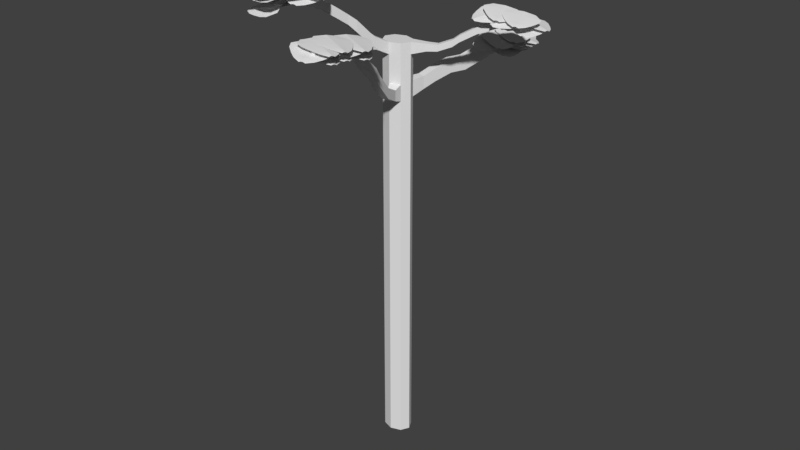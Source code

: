 # Source: basswood_young_tree.blend  (saved by Blender 2.79.0; exported with 4.5.12 LTS)
import bpy
from mathutils import Matrix  # noqa: F401  (used for matrix-valued properties, if any)

bpy.ops.wm.read_factory_settings(use_empty=True)
scene = bpy.context.scene
scene.name = 'Scene'

# ---- collections
col_collection_1 = bpy.data.collections.new('Collection 1'); scene.collection.children.link(col_collection_1)

# ---- world
world_world = bpy.data.worlds.new('World'); scene.world = world_world
world_world.color = (0.05088, 0.05088, 0.05088)
world_world.use_sun_shadow = False
world_world.sun_shadow_jitter_overblur = 0.0
world_world.cycles.sampling_method = 'MANUAL'

# ---- meshes
me_plane = bpy.data.meshes.new('Plane')
me_plane.from_pydata([(0.0, -0.7303, 0.0), (0.1635, -1.0, -0.06757), (0.5184, -0.7303, -0.06757), (0.7061, 1.0, -0.06757), (0.0, -1.0, -0.0206), (0.0, 1.0, 0.0), (0.7965, -0.3545, -0.06757), (0.0, -0.3545, 0.0), (1.072, 0.1272, -0.06757), (0.0, 0.1272, 0.0), (1.139, 0.5269, -0.06757), (0.0, 0.5269, 0.0), (0.2592, -0.7303, -0.03363), (0.08177, -1.0, -0.03363), (0.3531, 1.0, -0.03363), (0.3983, -0.3545, -0.03363), (0.536, 0.1272, -0.03363), (0.5694, 0.5269, -0.03363)], [], [(17, 10, 3, 14), (13, 1, 2, 12), (12, 2, 6, 15), (15, 6, 8, 16), (16, 8, 10, 17), (9, 16, 17, 11), (7, 15, 16, 9), (0, 12, 15, 7), (4, 13, 12, 0), (11, 17, 14, 5)])
me_plane.use_remesh_preserve_volume = False
me_plane.use_remesh_preserve_attributes = False
me_plane.use_mirror_vertex_groups = False
me_plane.update()
me_cylinder = bpy.data.meshes.new('Cylinder')
me_cylinder.from_pydata([(-1.996e-08, 0.5035, -1.399), (-1.996e-08, 0.5035, 15.91), (0.4365, 0.356, -1.399), (0.4365, 0.356, 15.91), (0.6172, -1.831e-08, -1.399), (0.6172, -1.831e-08, 15.91), (0.4365, -0.356, -1.399), (0.4365, -0.356, 15.91), (-7.392e-08, -0.5035, -1.399), (-7.392e-08, -0.5035, 15.91), (-0.4365, -0.356, -1.399), (-0.4365, -0.356, 15.91), (-0.6172, 9.703e-09, -1.399), (-0.6172, 9.703e-09, 15.91), (-0.4365, 0.356, -1.399), (-0.4365, 0.356, 15.91), (-1.996e-08, 0.5035, 14.33), (0.4365, 0.356, 14.33), (0.6172, -1.831e-08, 14.33), (0.4365, -0.356, 14.33), (-7.392e-08, -0.5035, 14.33), (-0.4365, -0.356, 14.33), (-0.6172, 9.703e-09, 14.33), (-0.4365, 0.356, 14.33), (0.4365, 0.356, 13.68), (0.6172, -1.831e-08, 13.68), (0.4365, -0.356, 13.68), (-7.392e-08, -0.5035, 13.68), (-0.4365, -0.356, 13.68), (-0.6172, 9.703e-09, 13.68), (-0.4365, 0.356, 13.68), (-1.996e-08, 0.5035, 13.68), (0.4682, -0.6976, 14.22), (0.1819, -0.7943, 14.22), (0.4682, -0.6976, 13.79), (0.1819, -0.7943, 13.79), (0.6927, -1.362, 14.55), (0.4063, -1.458, 14.55), (0.6927, -1.362, 14.13), (0.4063, -1.458, 14.13), (0.9427, -2.102, 15.28), (0.6563, -2.199, 15.28), (0.9427, -2.102, 14.85), (0.6563, -2.199, 14.85), (1.128, -2.493, 15.69), (0.8419, -2.59, 15.69), (1.128, -2.493, 15.26), (0.8419, -2.59, 15.26), (1.397, -3.289, 16.3), (1.111, -3.385, 16.3), (1.397, -3.289, 15.88), (1.111, -3.385, 15.88), (1.537, -3.703, 16.75), (1.251, -3.8, 16.75), (1.537, -3.703, 16.32), (1.251, -3.8, 16.32), (1.92, -4.836, 17.33), (1.633, -4.933, 17.33), (1.92, -4.836, 16.91), (1.633, -4.933, 16.91), (2.161, -5.549, 17.58), (1.874, -5.645, 17.58), (2.161, -5.549, 17.16), (1.874, -5.645, 17.16), (2.631, -7.037, 17.74), (2.523, -7.074, 17.74), (2.631, -7.037, 17.58), (2.523, -7.074, 17.58), (0.2084, 0.9682, 14.37), (0.5526, 0.8519, 14.37), (0.5526, 0.8519, 13.86), (0.2084, 0.9682, 13.86), (0.3776, 1.469, 14.58), (0.7217, 1.352, 14.58), (0.7217, 1.352, 14.07), (0.3776, 1.469, 14.07), (0.6046, 2.141, 14.79), (0.9487, 2.024, 14.79), (0.9487, 2.024, 14.28), (0.6046, 2.141, 14.28), (0.8131, 2.758, 14.79), (1.157, 2.641, 14.79), (1.157, 2.641, 14.28), (0.8131, 2.758, 14.28), (1.188, 3.867, 15.19), (1.532, 3.751, 15.19), (1.532, 3.751, 14.68), (1.188, 3.867, 14.68), (1.484, 4.744, 15.45), (1.829, 4.628, 15.45), (1.829, 4.628, 14.94), (1.484, 4.744, 14.94), (1.781, 5.442, 15.37), (2.016, 5.363, 15.37), (2.016, 5.363, 15.02), (1.781, 5.442, 15.02), (2.017, 5.973, 15.03), (2.15, 5.928, 15.03), (2.15, 5.928, 14.83), (2.017, 5.973, 14.83), (-1.996e-08, 0.5035, 15.45), (0.4365, 0.356, 15.45), (0.6172, -1.831e-08, 15.45), (0.4365, -0.356, 15.45), (-7.392e-08, -0.5035, 15.45), (-0.4365, -0.356, 15.45), (-0.6172, 9.703e-09, 15.45), (-0.4365, 0.356, 15.45), (-0.1762, -1.025, 16.19), (-0.6126, -0.8774, 16.19), (-0.1762, -1.025, 15.73), (-0.6126, -0.8774, 15.73), (-0.2498, -1.243, 16.39), (-0.6862, -1.095, 16.39), (-0.2498, -1.243, 15.94), (-0.6862, -1.095, 15.94), (-0.4187, -1.743, 16.93), (-0.8551, -1.595, 16.93), (-0.4187, -1.743, 16.48), (-0.8551, -1.595, 16.48), (-0.5601, -2.046, 17.18), (-0.9266, -1.922, 17.18), (-0.5601, -2.046, 16.8), (-0.9266, -1.922, 16.8), (-0.7154, -2.505, 17.52), (-1.082, -2.381, 17.52), (-0.7154, -2.505, 17.13), (-1.082, -2.381, 17.13), (-0.8518, -2.909, 17.79), (-1.218, -2.785, 17.79), (-0.8518, -2.909, 17.41), (-1.218, -2.785, 17.41), (-1.037, -3.458, 18.17), (-1.404, -3.334, 18.17), (-1.037, -3.458, 17.79), (-1.404, -3.334, 17.79), (-1.261, -4.121, 18.47), (-1.628, -3.997, 18.47), (-1.261, -4.121, 18.09), (-1.628, -3.997, 18.09), (-1.404, -4.543, 18.69), (-1.77, -4.419, 18.69), (-1.404, -4.543, 18.31), (-1.77, -4.419, 18.31), (-1.602, -5.13, 19.07), (-1.969, -5.006, 19.07), (-1.602, -5.13, 18.69), (-1.969, -5.006, 18.69), (-1.461, -3.04, 17.79), (-1.461, -3.04, 17.51), (-1.598, -3.446, 18.07), (-1.598, -3.446, 17.79), (-1.725, -3.396, 17.79), (-1.725, -3.396, 17.59), (-1.823, -3.687, 17.99), (-1.823, -3.687, 17.79), (-2.093, -3.736, 17.79), (-2.093, -3.736, 17.67), (-2.153, -3.913, 17.91), (-2.153, -3.913, 17.79), (-2.634, -4.104, 17.79), (-2.634, -4.104, 17.74), (-2.657, -4.174, 17.84), (-2.657, -4.174, 17.79), (0.8854, 0.6387, 15.83), (1.002, 0.4088, 15.83), (0.8854, 0.6387, 15.53), (1.002, 0.4088, 15.53), (1.254, 0.8098, 15.81), (1.358, 0.6055, 15.81), (1.254, 0.8098, 15.55), (1.358, 0.6055, 15.55), (1.738, 1.056, 16.02), (1.842, 0.8512, 16.02), (1.738, 1.056, 15.76), (1.842, 0.8512, 15.76), (1.961, 1.169, 16.21), (2.065, 0.9643, 16.21), (1.961, 1.169, 15.95), (2.065, 0.9643, 15.95), (2.53, 1.457, 16.56), (2.633, 1.253, 16.56), (2.53, 1.457, 16.3), (2.633, 1.253, 16.3), (2.879, 1.635, 16.7), (2.983, 1.431, 16.7), (2.879, 1.635, 16.44), (2.983, 1.431, 16.44), (3.168, 1.781, 16.82), (3.271, 1.577, 16.82), (3.168, 1.781, 16.56), (3.271, 1.577, 16.56), (3.621, 2.012, 16.92), (3.725, 1.807, 16.92), (3.621, 2.012, 16.66), (3.725, 1.807, 16.66), (4.014, 2.211, 16.72), (4.118, 2.007, 16.72), (4.014, 2.211, 16.46), (4.118, 2.007, 16.46)], [], [(100, 1, 3, 101), (3, 5, 165, 164), (102, 5, 7, 103), (103, 7, 9, 104), (105, 104, 110, 111), (105, 11, 13, 106), (3, 1, 15, 13, 11, 9, 7, 5), (106, 13, 15, 107), (107, 15, 1, 100), (0, 2, 4, 6, 8, 10, 12, 14), (30, 23, 16, 31), (29, 22, 23, 30), (28, 21, 22, 29), (27, 20, 21, 28), (19, 20, 33, 32), (25, 18, 19, 26), (24, 17, 18, 25), (16, 17, 69, 68), (0, 31, 24, 2), (2, 24, 25, 4), (4, 25, 26, 6), (6, 26, 27, 8), (8, 27, 28, 10), (10, 28, 29, 12), (12, 29, 30, 14), (14, 30, 31, 0), (33, 35, 39, 37), (20, 27, 35, 33), (26, 19, 32, 34), (27, 26, 34, 35), (39, 38, 42, 43), (32, 33, 37, 36), (35, 34, 38, 39), (34, 32, 36, 38), (41, 43, 47, 45), (38, 36, 40, 42), (37, 39, 43, 41), (36, 37, 41, 40), (45, 47, 51, 49), (40, 41, 45, 44), (43, 42, 46, 47), (42, 40, 44, 46), (51, 50, 54, 55), (44, 45, 49, 48), (47, 46, 50, 51), (46, 44, 48, 50), (53, 55, 59, 57), (50, 48, 52, 54), (49, 51, 55, 53), (48, 49, 53, 52), (56, 57, 61, 60), (52, 53, 57, 56), (55, 54, 58, 59), (54, 52, 56, 58), (63, 62, 66, 67), (59, 58, 62, 63), (58, 56, 60, 62), (57, 59, 63, 61), (66, 64, 65, 67), (62, 60, 64, 66), (61, 63, 67, 65), (60, 61, 65, 64), (70, 71, 75, 74), (24, 31, 71, 70), (31, 16, 68, 71), (17, 24, 70, 69), (72, 73, 77, 76), (68, 69, 73, 72), (69, 70, 74, 73), (71, 68, 72, 75), (77, 78, 82, 81), (73, 74, 78, 77), (75, 72, 76, 79), (74, 75, 79, 78), (82, 83, 87, 86), (79, 76, 80, 83), (78, 79, 83, 82), (76, 77, 81, 80), (85, 86, 90, 89), (80, 81, 85, 84), (81, 82, 86, 85), (83, 80, 84, 87), (89, 90, 94, 93), (87, 84, 88, 91), (86, 87, 91, 90), (84, 85, 89, 88), (94, 95, 99, 98), (91, 88, 92, 95), (90, 91, 95, 94), (88, 89, 93, 92), (99, 96, 97, 98), (92, 93, 97, 96), (93, 94, 98, 97), (95, 92, 96, 99), (23, 107, 100, 16), (22, 106, 107, 23), (21, 105, 106, 22), (20, 104, 105, 21), (19, 103, 104, 20), (18, 102, 103, 19), (17, 101, 102, 18), (16, 100, 101, 17), (109, 111, 115, 113), (9, 11, 109, 108), (11, 105, 111, 109), (104, 9, 108, 110), (115, 114, 118, 119), (108, 109, 113, 112), (111, 110, 114, 115), (110, 108, 112, 114), (118, 116, 120, 122), (114, 112, 116, 118), (113, 115, 119, 117), (112, 113, 117, 116), (121, 123, 127, 125), (117, 119, 123, 121), (116, 117, 121, 120), (119, 118, 122, 123), (127, 126, 130, 131), (120, 121, 125, 124), (123, 122, 126, 127), (122, 120, 124, 126), (135, 133, 150, 151), (126, 124, 128, 130), (125, 127, 131, 129), (124, 125, 129, 128), (133, 135, 139, 137), (128, 129, 133, 132), (131, 130, 134, 135), (130, 128, 132, 134), (139, 138, 142, 143), (132, 133, 137, 136), (135, 134, 138, 139), (134, 132, 136, 138), (141, 143, 147, 145), (138, 136, 140, 142), (137, 139, 143, 141), (136, 137, 141, 140), (146, 144, 145, 147), (140, 141, 145, 144), (143, 142, 146, 147), (142, 140, 144, 146), (150, 148, 152, 154), (129, 131, 149, 148), (133, 129, 148, 150), (131, 135, 151, 149), (153, 155, 159, 157), (151, 150, 154, 155), (149, 151, 155, 153), (148, 149, 153, 152), (158, 156, 160, 162), (152, 153, 157, 156), (154, 152, 156, 158), (155, 154, 158, 159), (160, 161, 163, 162), (159, 158, 162, 163), (157, 159, 163, 161), (156, 157, 161, 160), (165, 167, 171, 169), (102, 101, 166, 167), (101, 3, 164, 166), (5, 102, 167, 165), (171, 170, 174, 175), (164, 165, 169, 168), (167, 166, 170, 171), (166, 164, 168, 170), (173, 175, 179, 177), (170, 168, 172, 174), (169, 171, 175, 173), (168, 169, 173, 172), (177, 179, 183, 181), (172, 173, 177, 176), (175, 174, 178, 179), (174, 172, 176, 178), (183, 182, 186, 187), (176, 177, 181, 180), (179, 178, 182, 183), (178, 176, 180, 182), (185, 187, 191, 189), (182, 180, 184, 186), (181, 183, 187, 185), (180, 181, 185, 184), (188, 189, 193, 192), (184, 185, 189, 188), (187, 186, 190, 191), (186, 184, 188, 190), (195, 194, 198, 199), (191, 190, 194, 195), (190, 188, 192, 194), (189, 191, 195, 193), (198, 196, 197, 199), (194, 192, 196, 198), (193, 195, 199, 197), (192, 193, 197, 196)])
me_cylinder.use_remesh_preserve_volume = False
me_cylinder.use_remesh_preserve_attributes = False
me_cylinder.use_mirror_vertex_groups = False
me_cylinder.update()
me_plane_001 = bpy.data.meshes.new('Plane.001')
me_plane_001.from_pydata([(0.0, -0.7303, 0.0), (0.1635, -1.0, -0.06757), (0.5184, -0.7303, -0.06757), (0.7061, 1.0, -0.06757), (0.0, -1.0, -0.0206), (0.0, 1.0, 0.0), (0.7965, -0.3545, -0.06757), (0.0, -0.3545, 0.0), (1.072, 0.1272, -0.06757), (0.0, 0.1272, 0.0), (1.139, 0.5269, -0.06757), (0.0, 0.5269, 0.0), (0.2592, -0.7303, -0.03363), (0.08177, -1.0, -0.03363), (0.3531, 1.0, -0.03363), (0.3983, -0.3545, -0.03363), (0.536, 0.1272, -0.03363), (0.5694, 0.5269, -0.03363)], [], [(17, 10, 3, 14), (13, 1, 2, 12), (12, 2, 6, 15), (15, 6, 8, 16), (16, 8, 10, 17), (9, 16, 17, 11), (7, 15, 16, 9), (0, 12, 15, 7), (4, 13, 12, 0), (11, 17, 14, 5)])
me_plane_001.use_remesh_preserve_volume = False
me_plane_001.use_remesh_preserve_attributes = False
me_plane_001.use_mirror_vertex_groups = False
me_plane_001.update()
me_plane_003 = bpy.data.meshes.new('Plane.003')
me_plane_003.from_pydata([(0.0, -0.7303, 0.0), (0.1635, -1.0, -0.06757), (0.5184, -0.7303, -0.06757), (0.7061, 1.0, -0.06757), (0.0, -1.0, -0.0206), (0.0, 1.0, 0.0), (0.7965, -0.3545, -0.06757), (0.0, -0.3545, 0.0), (1.072, 0.1272, -0.06757), (0.0, 0.1272, 0.0), (1.139, 0.5269, -0.06757), (0.0, 0.5269, 0.0), (0.2592, -0.7303, -0.03363), (0.08177, -1.0, -0.03363), (0.3531, 1.0, -0.03363), (0.3983, -0.3545, -0.03363), (0.536, 0.1272, -0.03363), (0.5694, 0.5269, -0.03363)], [], [(17, 10, 3, 14), (13, 1, 2, 12), (12, 2, 6, 15), (15, 6, 8, 16), (16, 8, 10, 17), (9, 16, 17, 11), (7, 15, 16, 9), (0, 12, 15, 7), (4, 13, 12, 0), (11, 17, 14, 5)])
me_plane_003.use_remesh_preserve_volume = False
me_plane_003.use_remesh_preserve_attributes = False
me_plane_003.use_mirror_vertex_groups = False
me_plane_003.update()
me_plane_002 = bpy.data.meshes.new('Plane.002')
me_plane_002.from_pydata([(0.0, -0.7303, 0.0), (0.1635, -1.0, -0.06757), (0.5184, -0.7303, -0.06757), (0.7061, 1.0, -0.06757), (0.0, -1.0, -0.0206), (0.0, 1.0, 0.0), (0.7965, -0.3545, -0.06757), (0.0, -0.3545, 0.0), (1.072, 0.1272, -0.06757), (0.0, 0.1272, 0.0), (1.139, 0.5269, -0.06757), (0.0, 0.5269, 0.0), (0.2592, -0.7303, -0.03363), (0.08177, -1.0, -0.03363), (0.3531, 1.0, -0.03363), (0.3983, -0.3545, -0.03363), (0.536, 0.1272, -0.03363), (0.5694, 0.5269, -0.03363)], [], [(17, 10, 3, 14), (13, 1, 2, 12), (12, 2, 6, 15), (15, 6, 8, 16), (16, 8, 10, 17), (9, 16, 17, 11), (7, 15, 16, 9), (0, 12, 15, 7), (4, 13, 12, 0), (11, 17, 14, 5)])
me_plane_002.use_remesh_preserve_volume = False
me_plane_002.use_remesh_preserve_attributes = False
me_plane_002.use_mirror_vertex_groups = False
me_plane_002.update()
me_plane_005 = bpy.data.meshes.new('Plane.005')
me_plane_005.from_pydata([(0.0, -0.7303, 0.0), (0.1635, -1.0, -0.06757), (0.5184, -0.7303, -0.06757), (0.7061, 1.0, -0.06757), (0.0, -1.0, -0.0206), (0.0, 1.0, 0.0), (0.7965, -0.3545, -0.06757), (0.0, -0.3545, 0.0), (1.072, 0.1272, -0.06757), (0.0, 0.1272, 0.0), (1.139, 0.5269, -0.06757), (0.0, 0.5269, 0.0), (0.2592, -0.7303, -0.03363), (0.08177, -1.0, -0.03363), (0.3531, 1.0, -0.03363), (0.3983, -0.3545, -0.03363), (0.536, 0.1272, -0.03363), (0.5694, 0.5269, -0.03363)], [], [(17, 10, 3, 14), (13, 1, 2, 12), (12, 2, 6, 15), (15, 6, 8, 16), (16, 8, 10, 17), (9, 16, 17, 11), (7, 15, 16, 9), (0, 12, 15, 7), (4, 13, 12, 0), (11, 17, 14, 5)])
me_plane_005.use_remesh_preserve_volume = False
me_plane_005.use_remesh_preserve_attributes = False
me_plane_005.use_mirror_vertex_groups = False
me_plane_005.update()
me_plane_004 = bpy.data.meshes.new('Plane.004')
me_plane_004.from_pydata([(0.0, -0.7303, 0.0), (0.1635, -1.0, -0.06757), (0.5184, -0.7303, -0.06757), (0.7061, 1.0, -0.06757), (0.0, -1.0, -0.0206), (0.0, 1.0, 0.0), (0.7965, -0.3545, -0.06757), (0.0, -0.3545, 0.0), (1.072, 0.1272, -0.06757), (0.0, 0.1272, 0.0), (1.139, 0.5269, -0.06757), (0.0, 0.5269, 0.0), (0.2592, -0.7303, -0.03363), (0.08177, -1.0, -0.03363), (0.3531, 1.0, -0.03363), (0.3983, -0.3545, -0.03363), (0.536, 0.1272, -0.03363), (0.5694, 0.5269, -0.03363)], [], [(17, 10, 3, 14), (13, 1, 2, 12), (12, 2, 6, 15), (15, 6, 8, 16), (16, 8, 10, 17), (9, 16, 17, 11), (7, 15, 16, 9), (0, 12, 15, 7), (4, 13, 12, 0), (11, 17, 14, 5)])
me_plane_004.use_remesh_preserve_volume = False
me_plane_004.use_remesh_preserve_attributes = False
me_plane_004.use_mirror_vertex_groups = False
me_plane_004.update()
me_plane_009 = bpy.data.meshes.new('Plane.009')
me_plane_009.from_pydata([(0.0, -0.7303, 0.0), (0.1635, -1.0, -0.06757), (0.5184, -0.7303, -0.06757), (0.7061, 1.0, -0.06757), (0.0, -1.0, -0.0206), (0.0, 1.0, 0.0), (0.7965, -0.3545, -0.06757), (0.0, -0.3545, 0.0), (1.072, 0.1272, -0.06757), (0.0, 0.1272, 0.0), (1.139, 0.5269, -0.06757), (0.0, 0.5269, 0.0), (0.2592, -0.7303, -0.03363), (0.08177, -1.0, -0.03363), (0.3531, 1.0, -0.03363), (0.3983, -0.3545, -0.03363), (0.536, 0.1272, -0.03363), (0.5694, 0.5269, -0.03363)], [], [(17, 10, 3, 14), (13, 1, 2, 12), (12, 2, 6, 15), (15, 6, 8, 16), (16, 8, 10, 17), (9, 16, 17, 11), (7, 15, 16, 9), (0, 12, 15, 7), (4, 13, 12, 0), (11, 17, 14, 5)])
me_plane_009.use_remesh_preserve_volume = False
me_plane_009.use_remesh_preserve_attributes = False
me_plane_009.use_mirror_vertex_groups = False
me_plane_009.update()
me_plane_008 = bpy.data.meshes.new('Plane.008')
me_plane_008.from_pydata([(0.0, -0.7303, 0.0), (0.1635, -1.0, -0.06757), (0.5184, -0.7303, -0.06757), (0.7061, 1.0, -0.06757), (0.0, -1.0, -0.0206), (0.0, 1.0, 0.0), (0.7965, -0.3545, -0.06757), (0.0, -0.3545, 0.0), (1.072, 0.1272, -0.06757), (0.0, 0.1272, 0.0), (1.139, 0.5269, -0.06757), (0.0, 0.5269, 0.0), (0.2592, -0.7303, -0.03363), (0.08177, -1.0, -0.03363), (0.3531, 1.0, -0.03363), (0.3983, -0.3545, -0.03363), (0.536, 0.1272, -0.03363), (0.5694, 0.5269, -0.03363)], [], [(17, 10, 3, 14), (13, 1, 2, 12), (12, 2, 6, 15), (15, 6, 8, 16), (16, 8, 10, 17), (9, 16, 17, 11), (7, 15, 16, 9), (0, 12, 15, 7), (4, 13, 12, 0), (11, 17, 14, 5)])
me_plane_008.use_remesh_preserve_volume = False
me_plane_008.use_remesh_preserve_attributes = False
me_plane_008.use_mirror_vertex_groups = False
me_plane_008.update()
me_plane_007 = bpy.data.meshes.new('Plane.007')
me_plane_007.from_pydata([(0.0, -0.7303, 0.0), (0.1635, -1.0, -0.06757), (0.5184, -0.7303, -0.06757), (0.7061, 1.0, -0.06757), (0.0, -1.0, -0.0206), (0.0, 1.0, 0.0), (0.7965, -0.3545, -0.06757), (0.0, -0.3545, 0.0), (1.072, 0.1272, -0.06757), (0.0, 0.1272, 0.0), (1.139, 0.5269, -0.06757), (0.0, 0.5269, 0.0), (0.2592, -0.7303, -0.03363), (0.08177, -1.0, -0.03363), (0.3531, 1.0, -0.03363), (0.3983, -0.3545, -0.03363), (0.536, 0.1272, -0.03363), (0.5694, 0.5269, -0.03363)], [], [(17, 10, 3, 14), (13, 1, 2, 12), (12, 2, 6, 15), (15, 6, 8, 16), (16, 8, 10, 17), (9, 16, 17, 11), (7, 15, 16, 9), (0, 12, 15, 7), (4, 13, 12, 0), (11, 17, 14, 5)])
me_plane_007.use_remesh_preserve_volume = False
me_plane_007.use_remesh_preserve_attributes = False
me_plane_007.use_mirror_vertex_groups = False
me_plane_007.update()
me_plane_006 = bpy.data.meshes.new('Plane.006')
me_plane_006.from_pydata([(0.0, -0.7303, 0.0), (0.1635, -1.0, -0.06757), (0.5184, -0.7303, -0.06757), (0.7061, 1.0, -0.06757), (0.0, -1.0, -0.0206), (0.0, 1.0, 0.0), (0.7965, -0.3545, -0.06757), (0.0, -0.3545, 0.0), (1.072, 0.1272, -0.06757), (0.0, 0.1272, 0.0), (1.139, 0.5269, -0.06757), (0.0, 0.5269, 0.0), (0.2592, -0.7303, -0.03363), (0.08177, -1.0, -0.03363), (0.3531, 1.0, -0.03363), (0.3983, -0.3545, -0.03363), (0.536, 0.1272, -0.03363), (0.5694, 0.5269, -0.03363)], [], [(17, 10, 3, 14), (13, 1, 2, 12), (12, 2, 6, 15), (15, 6, 8, 16), (16, 8, 10, 17), (9, 16, 17, 11), (7, 15, 16, 9), (0, 12, 15, 7), (4, 13, 12, 0), (11, 17, 14, 5)])
me_plane_006.use_remesh_preserve_volume = False
me_plane_006.use_remesh_preserve_attributes = False
me_plane_006.use_mirror_vertex_groups = False
me_plane_006.update()
me_plane_013 = bpy.data.meshes.new('Plane.013')
me_plane_013.from_pydata([(0.0, -0.7303, 0.0), (0.1635, -1.0, -0.06757), (0.5184, -0.7303, -0.06757), (0.7061, 1.0, -0.06757), (0.0, -1.0, -0.0206), (0.0, 1.0, 0.0), (0.7965, -0.3545, -0.06757), (0.0, -0.3545, 0.0), (1.072, 0.1272, -0.06757), (0.0, 0.1272, 0.0), (1.139, 0.5269, -0.06757), (0.0, 0.5269, 0.0), (0.2592, -0.7303, -0.03363), (0.08177, -1.0, -0.03363), (0.3531, 1.0, -0.03363), (0.3983, -0.3545, -0.03363), (0.536, 0.1272, -0.03363), (0.5694, 0.5269, -0.03363)], [], [(17, 10, 3, 14), (13, 1, 2, 12), (12, 2, 6, 15), (15, 6, 8, 16), (16, 8, 10, 17), (9, 16, 17, 11), (7, 15, 16, 9), (0, 12, 15, 7), (4, 13, 12, 0), (11, 17, 14, 5)])
me_plane_013.use_remesh_preserve_volume = False
me_plane_013.use_remesh_preserve_attributes = False
me_plane_013.use_mirror_vertex_groups = False
me_plane_013.update()
me_plane_012 = bpy.data.meshes.new('Plane.012')
me_plane_012.from_pydata([(0.0, -0.7303, 0.0), (0.1635, -1.0, -0.06757), (0.5184, -0.7303, -0.06757), (0.7061, 1.0, -0.06757), (0.0, -1.0, -0.0206), (0.0, 1.0, 0.0), (0.7965, -0.3545, -0.06757), (0.0, -0.3545, 0.0), (1.072, 0.1272, -0.06757), (0.0, 0.1272, 0.0), (1.139, 0.5269, -0.06757), (0.0, 0.5269, 0.0), (0.2592, -0.7303, -0.03363), (0.08177, -1.0, -0.03363), (0.3531, 1.0, -0.03363), (0.3983, -0.3545, -0.03363), (0.536, 0.1272, -0.03363), (0.5694, 0.5269, -0.03363)], [], [(17, 10, 3, 14), (13, 1, 2, 12), (12, 2, 6, 15), (15, 6, 8, 16), (16, 8, 10, 17), (9, 16, 17, 11), (7, 15, 16, 9), (0, 12, 15, 7), (4, 13, 12, 0), (11, 17, 14, 5)])
me_plane_012.use_remesh_preserve_volume = False
me_plane_012.use_remesh_preserve_attributes = False
me_plane_012.use_mirror_vertex_groups = False
me_plane_012.update()
me_plane_011 = bpy.data.meshes.new('Plane.011')
me_plane_011.from_pydata([(0.0, -0.7303, 0.0), (0.1635, -1.0, -0.06757), (0.5184, -0.7303, -0.06757), (0.7061, 1.0, -0.06757), (0.0, -1.0, -0.0206), (0.0, 1.0, 0.0), (0.7965, -0.3545, -0.06757), (0.0, -0.3545, 0.0), (1.072, 0.1272, -0.06757), (0.0, 0.1272, 0.0), (1.139, 0.5269, -0.06757), (0.0, 0.5269, 0.0), (0.2592, -0.7303, -0.03363), (0.08177, -1.0, -0.03363), (0.3531, 1.0, -0.03363), (0.3983, -0.3545, -0.03363), (0.536, 0.1272, -0.03363), (0.5694, 0.5269, -0.03363)], [], [(17, 10, 3, 14), (13, 1, 2, 12), (12, 2, 6, 15), (15, 6, 8, 16), (16, 8, 10, 17), (9, 16, 17, 11), (7, 15, 16, 9), (0, 12, 15, 7), (4, 13, 12, 0), (11, 17, 14, 5)])
me_plane_011.use_remesh_preserve_volume = False
me_plane_011.use_remesh_preserve_attributes = False
me_plane_011.use_mirror_vertex_groups = False
me_plane_011.update()
me_plane_010 = bpy.data.meshes.new('Plane.010')
me_plane_010.from_pydata([(0.0, -0.7303, 0.0), (0.1635, -1.0, -0.06757), (0.5184, -0.7303, -0.06757), (0.7061, 1.0, -0.06757), (0.0, -1.0, -0.0206), (0.0, 1.0, 0.0), (0.7965, -0.3545, -0.06757), (0.0, -0.3545, 0.0), (1.072, 0.1272, -0.06757), (0.0, 0.1272, 0.0), (1.139, 0.5269, -0.06757), (0.0, 0.5269, 0.0), (0.2592, -0.7303, -0.03363), (0.08177, -1.0, -0.03363), (0.3531, 1.0, -0.03363), (0.3983, -0.3545, -0.03363), (0.536, 0.1272, -0.03363), (0.5694, 0.5269, -0.03363)], [], [(17, 10, 3, 14), (13, 1, 2, 12), (12, 2, 6, 15), (15, 6, 8, 16), (16, 8, 10, 17), (9, 16, 17, 11), (7, 15, 16, 9), (0, 12, 15, 7), (4, 13, 12, 0), (11, 17, 14, 5)])
me_plane_010.use_remesh_preserve_volume = False
me_plane_010.use_remesh_preserve_attributes = False
me_plane_010.use_mirror_vertex_groups = False
me_plane_010.update()
me_plane_017 = bpy.data.meshes.new('Plane.017')
me_plane_017.from_pydata([(0.0, -0.7303, 0.0), (0.1635, -1.0, -0.06757), (0.5184, -0.7303, -0.06757), (0.7061, 1.0, -0.06757), (0.0, -1.0, -0.0206), (0.0, 1.0, 0.0), (0.7965, -0.3545, -0.06757), (0.0, -0.3545, 0.0), (1.072, 0.1272, -0.06757), (0.0, 0.1272, 0.0), (1.139, 0.5269, -0.06757), (0.0, 0.5269, 0.0), (0.2592, -0.7303, -0.03363), (0.08177, -1.0, -0.03363), (0.3531, 1.0, -0.03363), (0.3983, -0.3545, -0.03363), (0.536, 0.1272, -0.03363), (0.5694, 0.5269, -0.03363)], [], [(17, 10, 3, 14), (13, 1, 2, 12), (12, 2, 6, 15), (15, 6, 8, 16), (16, 8, 10, 17), (9, 16, 17, 11), (7, 15, 16, 9), (0, 12, 15, 7), (4, 13, 12, 0), (11, 17, 14, 5)])
me_plane_017.use_remesh_preserve_volume = False
me_plane_017.use_remesh_preserve_attributes = False
me_plane_017.use_mirror_vertex_groups = False
me_plane_017.update()
me_plane_016 = bpy.data.meshes.new('Plane.016')
me_plane_016.from_pydata([(0.0, -0.7303, 0.0), (0.1635, -1.0, -0.06757), (0.5184, -0.7303, -0.06757), (0.7061, 1.0, -0.06757), (0.0, -1.0, -0.0206), (0.0, 1.0, 0.0), (0.7965, -0.3545, -0.06757), (0.0, -0.3545, 0.0), (1.072, 0.1272, -0.06757), (0.0, 0.1272, 0.0), (1.139, 0.5269, -0.06757), (0.0, 0.5269, 0.0), (0.2592, -0.7303, -0.03363), (0.08177, -1.0, -0.03363), (0.3531, 1.0, -0.03363), (0.3983, -0.3545, -0.03363), (0.536, 0.1272, -0.03363), (0.5694, 0.5269, -0.03363)], [], [(17, 10, 3, 14), (13, 1, 2, 12), (12, 2, 6, 15), (15, 6, 8, 16), (16, 8, 10, 17), (9, 16, 17, 11), (7, 15, 16, 9), (0, 12, 15, 7), (4, 13, 12, 0), (11, 17, 14, 5)])
me_plane_016.use_remesh_preserve_volume = False
me_plane_016.use_remesh_preserve_attributes = False
me_plane_016.use_mirror_vertex_groups = False
me_plane_016.update()
me_plane_015 = bpy.data.meshes.new('Plane.015')
me_plane_015.from_pydata([(0.0, -0.7303, 0.0), (0.1635, -1.0, -0.06757), (0.5184, -0.7303, -0.06757), (0.7061, 1.0, -0.06757), (0.0, -1.0, -0.0206), (0.0, 1.0, 0.0), (0.7965, -0.3545, -0.06757), (0.0, -0.3545, 0.0), (1.072, 0.1272, -0.06757), (0.0, 0.1272, 0.0), (1.139, 0.5269, -0.06757), (0.0, 0.5269, 0.0), (0.2592, -0.7303, -0.03363), (0.08177, -1.0, -0.03363), (0.3531, 1.0, -0.03363), (0.3983, -0.3545, -0.03363), (0.536, 0.1272, -0.03363), (0.5694, 0.5269, -0.03363)], [], [(17, 10, 3, 14), (13, 1, 2, 12), (12, 2, 6, 15), (15, 6, 8, 16), (16, 8, 10, 17), (9, 16, 17, 11), (7, 15, 16, 9), (0, 12, 15, 7), (4, 13, 12, 0), (11, 17, 14, 5)])
me_plane_015.use_remesh_preserve_volume = False
me_plane_015.use_remesh_preserve_attributes = False
me_plane_015.use_mirror_vertex_groups = False
me_plane_015.update()
me_plane_014 = bpy.data.meshes.new('Plane.014')
me_plane_014.from_pydata([(0.0, -0.7303, 0.0), (0.1635, -1.0, -0.06757), (0.5184, -0.7303, -0.06757), (0.7061, 1.0, -0.06757), (0.0, -1.0, -0.0206), (0.0, 1.0, 0.0), (0.7965, -0.3545, -0.06757), (0.0, -0.3545, 0.0), (1.072, 0.1272, -0.06757), (0.0, 0.1272, 0.0), (1.139, 0.5269, -0.06757), (0.0, 0.5269, 0.0), (0.2592, -0.7303, -0.03363), (0.08177, -1.0, -0.03363), (0.3531, 1.0, -0.03363), (0.3983, -0.3545, -0.03363), (0.536, 0.1272, -0.03363), (0.5694, 0.5269, -0.03363)], [], [(17, 10, 3, 14), (13, 1, 2, 12), (12, 2, 6, 15), (15, 6, 8, 16), (16, 8, 10, 17), (9, 16, 17, 11), (7, 15, 16, 9), (0, 12, 15, 7), (4, 13, 12, 0), (11, 17, 14, 5)])
me_plane_014.use_remesh_preserve_volume = False
me_plane_014.use_remesh_preserve_attributes = False
me_plane_014.use_mirror_vertex_groups = False
me_plane_014.update()
me_plane_021 = bpy.data.meshes.new('Plane.021')
me_plane_021.from_pydata([(0.0, -0.7303, 0.0), (0.1635, -1.0, -0.06757), (0.5184, -0.7303, -0.06757), (0.7061, 1.0, -0.06757), (0.0, -1.0, -0.0206), (0.0, 1.0, 0.0), (0.7965, -0.3545, -0.06757), (0.0, -0.3545, 0.0), (1.072, 0.1272, -0.06757), (0.0, 0.1272, 0.0), (1.139, 0.5269, -0.06757), (0.0, 0.5269, 0.0), (0.2592, -0.7303, -0.03363), (0.08177, -1.0, -0.03363), (0.3531, 1.0, -0.03363), (0.3983, -0.3545, -0.03363), (0.536, 0.1272, -0.03363), (0.5694, 0.5269, -0.03363)], [], [(17, 10, 3, 14), (13, 1, 2, 12), (12, 2, 6, 15), (15, 6, 8, 16), (16, 8, 10, 17), (9, 16, 17, 11), (7, 15, 16, 9), (0, 12, 15, 7), (4, 13, 12, 0), (11, 17, 14, 5)])
me_plane_021.use_remesh_preserve_volume = False
me_plane_021.use_remesh_preserve_attributes = False
me_plane_021.use_mirror_vertex_groups = False
me_plane_021.update()
me_plane_020 = bpy.data.meshes.new('Plane.020')
me_plane_020.from_pydata([(0.0, -0.7303, 0.0), (0.1635, -1.0, -0.06757), (0.5184, -0.7303, -0.06757), (0.7061, 1.0, -0.06757), (0.0, -1.0, -0.0206), (0.0, 1.0, 0.0), (0.7965, -0.3545, -0.06757), (0.0, -0.3545, 0.0), (1.072, 0.1272, -0.06757), (0.0, 0.1272, 0.0), (1.139, 0.5269, -0.06757), (0.0, 0.5269, 0.0), (0.2592, -0.7303, -0.03363), (0.08177, -1.0, -0.03363), (0.3531, 1.0, -0.03363), (0.3983, -0.3545, -0.03363), (0.536, 0.1272, -0.03363), (0.5694, 0.5269, -0.03363)], [], [(17, 10, 3, 14), (13, 1, 2, 12), (12, 2, 6, 15), (15, 6, 8, 16), (16, 8, 10, 17), (9, 16, 17, 11), (7, 15, 16, 9), (0, 12, 15, 7), (4, 13, 12, 0), (11, 17, 14, 5)])
me_plane_020.use_remesh_preserve_volume = False
me_plane_020.use_remesh_preserve_attributes = False
me_plane_020.use_mirror_vertex_groups = False
me_plane_020.update()
me_plane_019 = bpy.data.meshes.new('Plane.019')
me_plane_019.from_pydata([(0.0, -0.7303, 0.0), (0.1635, -1.0, -0.06757), (0.5184, -0.7303, -0.06757), (0.7061, 1.0, -0.06757), (0.0, -1.0, -0.0206), (0.0, 1.0, 0.0), (0.7965, -0.3545, -0.06757), (0.0, -0.3545, 0.0), (1.072, 0.1272, -0.06757), (0.0, 0.1272, 0.0), (1.139, 0.5269, -0.06757), (0.0, 0.5269, 0.0), (0.2592, -0.7303, -0.03363), (0.08177, -1.0, -0.03363), (0.3531, 1.0, -0.03363), (0.3983, -0.3545, -0.03363), (0.536, 0.1272, -0.03363), (0.5694, 0.5269, -0.03363)], [], [(17, 10, 3, 14), (13, 1, 2, 12), (12, 2, 6, 15), (15, 6, 8, 16), (16, 8, 10, 17), (9, 16, 17, 11), (7, 15, 16, 9), (0, 12, 15, 7), (4, 13, 12, 0), (11, 17, 14, 5)])
me_plane_019.use_remesh_preserve_volume = False
me_plane_019.use_remesh_preserve_attributes = False
me_plane_019.use_mirror_vertex_groups = False
me_plane_019.update()
me_plane_018 = bpy.data.meshes.new('Plane.018')
me_plane_018.from_pydata([(0.0, -0.7303, 0.0), (0.1635, -1.0, -0.06757), (0.5184, -0.7303, -0.06757), (0.7061, 1.0, -0.06757), (0.0, -1.0, -0.0206), (0.0, 1.0, 0.0), (0.7965, -0.3545, -0.06757), (0.0, -0.3545, 0.0), (1.072, 0.1272, -0.06757), (0.0, 0.1272, 0.0), (1.139, 0.5269, -0.06757), (0.0, 0.5269, 0.0), (0.2592, -0.7303, -0.03363), (0.08177, -1.0, -0.03363), (0.3531, 1.0, -0.03363), (0.3983, -0.3545, -0.03363), (0.536, 0.1272, -0.03363), (0.5694, 0.5269, -0.03363)], [], [(17, 10, 3, 14), (13, 1, 2, 12), (12, 2, 6, 15), (15, 6, 8, 16), (16, 8, 10, 17), (9, 16, 17, 11), (7, 15, 16, 9), (0, 12, 15, 7), (4, 13, 12, 0), (11, 17, 14, 5)])
me_plane_018.use_remesh_preserve_volume = False
me_plane_018.use_remesh_preserve_attributes = False
me_plane_018.use_mirror_vertex_groups = False
me_plane_018.update()
me_plane_025 = bpy.data.meshes.new('Plane.025')
me_plane_025.from_pydata([(0.0, -0.7303, 0.0), (0.1635, -1.0, -0.06757), (0.5184, -0.7303, -0.06757), (0.7061, 1.0, -0.06757), (0.0, -1.0, -0.0206), (0.0, 1.0, 0.0), (0.7965, -0.3545, -0.06757), (0.0, -0.3545, 0.0), (1.072, 0.1272, -0.06757), (0.0, 0.1272, 0.0), (1.139, 0.5269, -0.06757), (0.0, 0.5269, 0.0), (0.2592, -0.7303, -0.03363), (0.08177, -1.0, -0.03363), (0.3531, 1.0, -0.03363), (0.3983, -0.3545, -0.03363), (0.536, 0.1272, -0.03363), (0.5694, 0.5269, -0.03363)], [], [(17, 10, 3, 14), (13, 1, 2, 12), (12, 2, 6, 15), (15, 6, 8, 16), (16, 8, 10, 17), (9, 16, 17, 11), (7, 15, 16, 9), (0, 12, 15, 7), (4, 13, 12, 0), (11, 17, 14, 5)])
me_plane_025.use_remesh_preserve_volume = False
me_plane_025.use_remesh_preserve_attributes = False
me_plane_025.use_mirror_vertex_groups = False
me_plane_025.update()
me_plane_024 = bpy.data.meshes.new('Plane.024')
me_plane_024.from_pydata([(0.0, -0.7303, 0.0), (0.1635, -1.0, -0.06757), (0.5184, -0.7303, -0.06757), (0.7061, 1.0, -0.06757), (0.0, -1.0, -0.0206), (0.0, 1.0, 0.0), (0.7965, -0.3545, -0.06757), (0.0, -0.3545, 0.0), (1.072, 0.1272, -0.06757), (0.0, 0.1272, 0.0), (1.139, 0.5269, -0.06757), (0.0, 0.5269, 0.0), (0.2592, -0.7303, -0.03363), (0.08177, -1.0, -0.03363), (0.3531, 1.0, -0.03363), (0.3983, -0.3545, -0.03363), (0.536, 0.1272, -0.03363), (0.5694, 0.5269, -0.03363)], [], [(17, 10, 3, 14), (13, 1, 2, 12), (12, 2, 6, 15), (15, 6, 8, 16), (16, 8, 10, 17), (9, 16, 17, 11), (7, 15, 16, 9), (0, 12, 15, 7), (4, 13, 12, 0), (11, 17, 14, 5)])
me_plane_024.use_remesh_preserve_volume = False
me_plane_024.use_remesh_preserve_attributes = False
me_plane_024.use_mirror_vertex_groups = False
me_plane_024.update()
me_plane_023 = bpy.data.meshes.new('Plane.023')
me_plane_023.from_pydata([(0.0, -0.7303, 0.0), (0.1635, -1.0, -0.06757), (0.5184, -0.7303, -0.06757), (0.7061, 1.0, -0.06757), (0.0, -1.0, -0.0206), (0.0, 1.0, 0.0), (0.7965, -0.3545, -0.06757), (0.0, -0.3545, 0.0), (1.072, 0.1272, -0.06757), (0.0, 0.1272, 0.0), (1.139, 0.5269, -0.06757), (0.0, 0.5269, 0.0), (0.2592, -0.7303, -0.03363), (0.08177, -1.0, -0.03363), (0.3531, 1.0, -0.03363), (0.3983, -0.3545, -0.03363), (0.536, 0.1272, -0.03363), (0.5694, 0.5269, -0.03363)], [], [(17, 10, 3, 14), (13, 1, 2, 12), (12, 2, 6, 15), (15, 6, 8, 16), (16, 8, 10, 17), (9, 16, 17, 11), (7, 15, 16, 9), (0, 12, 15, 7), (4, 13, 12, 0), (11, 17, 14, 5)])
me_plane_023.use_remesh_preserve_volume = False
me_plane_023.use_remesh_preserve_attributes = False
me_plane_023.use_mirror_vertex_groups = False
me_plane_023.update()
me_plane_022 = bpy.data.meshes.new('Plane.022')
me_plane_022.from_pydata([(0.0, -0.7303, 0.0), (0.1635, -1.0, -0.06757), (0.5184, -0.7303, -0.06757), (0.7061, 1.0, -0.06757), (0.0, -1.0, -0.0206), (0.0, 1.0, 0.0), (0.7965, -0.3545, -0.06757), (0.0, -0.3545, 0.0), (1.072, 0.1272, -0.06757), (0.0, 0.1272, 0.0), (1.139, 0.5269, -0.06757), (0.0, 0.5269, 0.0), (0.2592, -0.7303, -0.03363), (0.08177, -1.0, -0.03363), (0.3531, 1.0, -0.03363), (0.3983, -0.3545, -0.03363), (0.536, 0.1272, -0.03363), (0.5694, 0.5269, -0.03363)], [], [(17, 10, 3, 14), (13, 1, 2, 12), (12, 2, 6, 15), (15, 6, 8, 16), (16, 8, 10, 17), (9, 16, 17, 11), (7, 15, 16, 9), (0, 12, 15, 7), (4, 13, 12, 0), (11, 17, 14, 5)])
me_plane_022.use_remesh_preserve_volume = False
me_plane_022.use_remesh_preserve_attributes = False
me_plane_022.use_mirror_vertex_groups = False
me_plane_022.update()
me_plane_029 = bpy.data.meshes.new('Plane.029')
me_plane_029.from_pydata([(0.0, -0.7303, 0.0), (0.1635, -1.0, -0.06757), (0.5184, -0.7303, -0.06757), (0.7061, 1.0, -0.06757), (0.0, -1.0, -0.0206), (0.0, 1.0, 0.0), (0.7965, -0.3545, -0.06757), (0.0, -0.3545, 0.0), (1.072, 0.1272, -0.06757), (0.0, 0.1272, 0.0), (1.139, 0.5269, -0.06757), (0.0, 0.5269, 0.0), (0.2592, -0.7303, -0.03363), (0.08177, -1.0, -0.03363), (0.3531, 1.0, -0.03363), (0.3983, -0.3545, -0.03363), (0.536, 0.1272, -0.03363), (0.5694, 0.5269, -0.03363)], [], [(17, 10, 3, 14), (13, 1, 2, 12), (12, 2, 6, 15), (15, 6, 8, 16), (16, 8, 10, 17), (9, 16, 17, 11), (7, 15, 16, 9), (0, 12, 15, 7), (4, 13, 12, 0), (11, 17, 14, 5)])
me_plane_029.use_remesh_preserve_volume = False
me_plane_029.use_remesh_preserve_attributes = False
me_plane_029.use_mirror_vertex_groups = False
me_plane_029.update()
me_plane_028 = bpy.data.meshes.new('Plane.028')
me_plane_028.from_pydata([(0.0, -0.7303, 0.0), (0.1635, -1.0, -0.06757), (0.5184, -0.7303, -0.06757), (0.7061, 1.0, -0.06757), (0.0, -1.0, -0.0206), (0.0, 1.0, 0.0), (0.7965, -0.3545, -0.06757), (0.0, -0.3545, 0.0), (1.072, 0.1272, -0.06757), (0.0, 0.1272, 0.0), (1.139, 0.5269, -0.06757), (0.0, 0.5269, 0.0), (0.2592, -0.7303, -0.03363), (0.08177, -1.0, -0.03363), (0.3531, 1.0, -0.03363), (0.3983, -0.3545, -0.03363), (0.536, 0.1272, -0.03363), (0.5694, 0.5269, -0.03363)], [], [(17, 10, 3, 14), (13, 1, 2, 12), (12, 2, 6, 15), (15, 6, 8, 16), (16, 8, 10, 17), (9, 16, 17, 11), (7, 15, 16, 9), (0, 12, 15, 7), (4, 13, 12, 0), (11, 17, 14, 5)])
me_plane_028.use_remesh_preserve_volume = False
me_plane_028.use_remesh_preserve_attributes = False
me_plane_028.use_mirror_vertex_groups = False
me_plane_028.update()
me_plane_027 = bpy.data.meshes.new('Plane.027')
me_plane_027.from_pydata([(0.0, -0.7303, 0.0), (0.1635, -1.0, -0.06757), (0.5184, -0.7303, -0.06757), (0.7061, 1.0, -0.06757), (0.0, -1.0, -0.0206), (0.0, 1.0, 0.0), (0.7965, -0.3545, -0.06757), (0.0, -0.3545, 0.0), (1.072, 0.1272, -0.06757), (0.0, 0.1272, 0.0), (1.139, 0.5269, -0.06757), (0.0, 0.5269, 0.0), (0.2592, -0.7303, -0.03363), (0.08177, -1.0, -0.03363), (0.3531, 1.0, -0.03363), (0.3983, -0.3545, -0.03363), (0.536, 0.1272, -0.03363), (0.5694, 0.5269, -0.03363)], [], [(17, 10, 3, 14), (13, 1, 2, 12), (12, 2, 6, 15), (15, 6, 8, 16), (16, 8, 10, 17), (9, 16, 17, 11), (7, 15, 16, 9), (0, 12, 15, 7), (4, 13, 12, 0), (11, 17, 14, 5)])
me_plane_027.use_remesh_preserve_volume = False
me_plane_027.use_remesh_preserve_attributes = False
me_plane_027.use_mirror_vertex_groups = False
me_plane_027.update()
me_plane_026 = bpy.data.meshes.new('Plane.026')
me_plane_026.from_pydata([(0.0, -0.7303, 0.0), (0.1635, -1.0, -0.06757), (0.5184, -0.7303, -0.06757), (0.7061, 1.0, -0.06757), (0.0, -1.0, -0.0206), (0.0, 1.0, 0.0), (0.7965, -0.3545, -0.06757), (0.0, -0.3545, 0.0), (1.072, 0.1272, -0.06757), (0.0, 0.1272, 0.0), (1.139, 0.5269, -0.06757), (0.0, 0.5269, 0.0), (0.2592, -0.7303, -0.03363), (0.08177, -1.0, -0.03363), (0.3531, 1.0, -0.03363), (0.3983, -0.3545, -0.03363), (0.536, 0.1272, -0.03363), (0.5694, 0.5269, -0.03363)], [], [(17, 10, 3, 14), (13, 1, 2, 12), (12, 2, 6, 15), (15, 6, 8, 16), (16, 8, 10, 17), (9, 16, 17, 11), (7, 15, 16, 9), (0, 12, 15, 7), (4, 13, 12, 0), (11, 17, 14, 5)])
me_plane_026.use_remesh_preserve_volume = False
me_plane_026.use_remesh_preserve_attributes = False
me_plane_026.use_mirror_vertex_groups = False
me_plane_026.update()
me_plane_033 = bpy.data.meshes.new('Plane.033')
me_plane_033.from_pydata([(0.0, -0.7303, 0.0), (0.1635, -1.0, -0.06757), (0.5184, -0.7303, -0.06757), (0.7061, 1.0, -0.06757), (0.0, -1.0, -0.0206), (0.0, 1.0, 0.0), (0.7965, -0.3545, -0.06757), (0.0, -0.3545, 0.0), (1.072, 0.1272, -0.06757), (0.0, 0.1272, 0.0), (1.139, 0.5269, -0.06757), (0.0, 0.5269, 0.0), (0.2592, -0.7303, -0.03363), (0.08177, -1.0, -0.03363), (0.3531, 1.0, -0.03363), (0.3983, -0.3545, -0.03363), (0.536, 0.1272, -0.03363), (0.5694, 0.5269, -0.03363)], [], [(17, 10, 3, 14), (13, 1, 2, 12), (12, 2, 6, 15), (15, 6, 8, 16), (16, 8, 10, 17), (9, 16, 17, 11), (7, 15, 16, 9), (0, 12, 15, 7), (4, 13, 12, 0), (11, 17, 14, 5)])
me_plane_033.use_remesh_preserve_volume = False
me_plane_033.use_remesh_preserve_attributes = False
me_plane_033.use_mirror_vertex_groups = False
me_plane_033.update()
me_plane_032 = bpy.data.meshes.new('Plane.032')
me_plane_032.from_pydata([(0.0, -0.7303, 0.0), (0.1635, -1.0, -0.06757), (0.5184, -0.7303, -0.06757), (0.7061, 1.0, -0.06757), (0.0, -1.0, -0.0206), (0.0, 1.0, 0.0), (0.7965, -0.3545, -0.06757), (0.0, -0.3545, 0.0), (1.072, 0.1272, -0.06757), (0.0, 0.1272, 0.0), (1.139, 0.5269, -0.06757), (0.0, 0.5269, 0.0), (0.2592, -0.7303, -0.03363), (0.08177, -1.0, -0.03363), (0.3531, 1.0, -0.03363), (0.3983, -0.3545, -0.03363), (0.536, 0.1272, -0.03363), (0.5694, 0.5269, -0.03363)], [], [(17, 10, 3, 14), (13, 1, 2, 12), (12, 2, 6, 15), (15, 6, 8, 16), (16, 8, 10, 17), (9, 16, 17, 11), (7, 15, 16, 9), (0, 12, 15, 7), (4, 13, 12, 0), (11, 17, 14, 5)])
me_plane_032.use_remesh_preserve_volume = False
me_plane_032.use_remesh_preserve_attributes = False
me_plane_032.use_mirror_vertex_groups = False
me_plane_032.update()
me_plane_031 = bpy.data.meshes.new('Plane.031')
me_plane_031.from_pydata([(0.0, -0.7303, 0.0), (0.1635, -1.0, -0.06757), (0.5184, -0.7303, -0.06757), (0.7061, 1.0, -0.06757), (0.0, -1.0, -0.0206), (0.0, 1.0, 0.0), (0.7965, -0.3545, -0.06757), (0.0, -0.3545, 0.0), (1.072, 0.1272, -0.06757), (0.0, 0.1272, 0.0), (1.139, 0.5269, -0.06757), (0.0, 0.5269, 0.0), (0.2592, -0.7303, -0.03363), (0.08177, -1.0, -0.03363), (0.3531, 1.0, -0.03363), (0.3983, -0.3545, -0.03363), (0.536, 0.1272, -0.03363), (0.5694, 0.5269, -0.03363)], [], [(17, 10, 3, 14), (13, 1, 2, 12), (12, 2, 6, 15), (15, 6, 8, 16), (16, 8, 10, 17), (9, 16, 17, 11), (7, 15, 16, 9), (0, 12, 15, 7), (4, 13, 12, 0), (11, 17, 14, 5)])
me_plane_031.use_remesh_preserve_volume = False
me_plane_031.use_remesh_preserve_attributes = False
me_plane_031.use_mirror_vertex_groups = False
me_plane_031.update()
me_plane_030 = bpy.data.meshes.new('Plane.030')
me_plane_030.from_pydata([(0.0, -0.7303, 0.0), (0.1635, -1.0, -0.06757), (0.5184, -0.7303, -0.06757), (0.7061, 1.0, -0.06757), (0.0, -1.0, -0.0206), (0.0, 1.0, 0.0), (0.7965, -0.3545, -0.06757), (0.0, -0.3545, 0.0), (1.072, 0.1272, -0.06757), (0.0, 0.1272, 0.0), (1.139, 0.5269, -0.06757), (0.0, 0.5269, 0.0), (0.2592, -0.7303, -0.03363), (0.08177, -1.0, -0.03363), (0.3531, 1.0, -0.03363), (0.3983, -0.3545, -0.03363), (0.536, 0.1272, -0.03363), (0.5694, 0.5269, -0.03363)], [], [(17, 10, 3, 14), (13, 1, 2, 12), (12, 2, 6, 15), (15, 6, 8, 16), (16, 8, 10, 17), (9, 16, 17, 11), (7, 15, 16, 9), (0, 12, 15, 7), (4, 13, 12, 0), (11, 17, 14, 5)])
me_plane_030.use_remesh_preserve_volume = False
me_plane_030.use_remesh_preserve_attributes = False
me_plane_030.use_mirror_vertex_groups = False
me_plane_030.update()
me_plane_037 = bpy.data.meshes.new('Plane.037')
me_plane_037.from_pydata([(0.0, -0.7303, 0.0), (0.1635, -1.0, -0.06757), (0.5184, -0.7303, -0.06757), (0.7061, 1.0, -0.06757), (0.0, -1.0, -0.0206), (0.0, 1.0, 0.0), (0.7965, -0.3545, -0.06757), (0.0, -0.3545, 0.0), (1.072, 0.1272, -0.06757), (0.0, 0.1272, 0.0), (1.139, 0.5269, -0.06757), (0.0, 0.5269, 0.0), (0.2592, -0.7303, -0.03363), (0.08177, -1.0, -0.03363), (0.3531, 1.0, -0.03363), (0.3983, -0.3545, -0.03363), (0.536, 0.1272, -0.03363), (0.5694, 0.5269, -0.03363)], [], [(17, 10, 3, 14), (13, 1, 2, 12), (12, 2, 6, 15), (15, 6, 8, 16), (16, 8, 10, 17), (9, 16, 17, 11), (7, 15, 16, 9), (0, 12, 15, 7), (4, 13, 12, 0), (11, 17, 14, 5)])
me_plane_037.use_remesh_preserve_volume = False
me_plane_037.use_remesh_preserve_attributes = False
me_plane_037.use_mirror_vertex_groups = False
me_plane_037.update()
me_plane_036 = bpy.data.meshes.new('Plane.036')
me_plane_036.from_pydata([(0.0, -0.7303, 0.0), (0.1635, -1.0, -0.06757), (0.5184, -0.7303, -0.06757), (0.7061, 1.0, -0.06757), (0.0, -1.0, -0.0206), (0.0, 1.0, 0.0), (0.7965, -0.3545, -0.06757), (0.0, -0.3545, 0.0), (1.072, 0.1272, -0.06757), (0.0, 0.1272, 0.0), (1.139, 0.5269, -0.06757), (0.0, 0.5269, 0.0), (0.2592, -0.7303, -0.03363), (0.08177, -1.0, -0.03363), (0.3531, 1.0, -0.03363), (0.3983, -0.3545, -0.03363), (0.536, 0.1272, -0.03363), (0.5694, 0.5269, -0.03363)], [], [(17, 10, 3, 14), (13, 1, 2, 12), (12, 2, 6, 15), (15, 6, 8, 16), (16, 8, 10, 17), (9, 16, 17, 11), (7, 15, 16, 9), (0, 12, 15, 7), (4, 13, 12, 0), (11, 17, 14, 5)])
me_plane_036.use_remesh_preserve_volume = False
me_plane_036.use_remesh_preserve_attributes = False
me_plane_036.use_mirror_vertex_groups = False
me_plane_036.update()
me_plane_035 = bpy.data.meshes.new('Plane.035')
me_plane_035.from_pydata([(0.0, -0.7303, 0.0), (0.1635, -1.0, -0.06757), (0.5184, -0.7303, -0.06757), (0.7061, 1.0, -0.06757), (0.0, -1.0, -0.0206), (0.0, 1.0, 0.0), (0.7965, -0.3545, -0.06757), (0.0, -0.3545, 0.0), (1.072, 0.1272, -0.06757), (0.0, 0.1272, 0.0), (1.139, 0.5269, -0.06757), (0.0, 0.5269, 0.0), (0.2592, -0.7303, -0.03363), (0.08177, -1.0, -0.03363), (0.3531, 1.0, -0.03363), (0.3983, -0.3545, -0.03363), (0.536, 0.1272, -0.03363), (0.5694, 0.5269, -0.03363)], [], [(17, 10, 3, 14), (13, 1, 2, 12), (12, 2, 6, 15), (15, 6, 8, 16), (16, 8, 10, 17), (9, 16, 17, 11), (7, 15, 16, 9), (0, 12, 15, 7), (4, 13, 12, 0), (11, 17, 14, 5)])
me_plane_035.use_remesh_preserve_volume = False
me_plane_035.use_remesh_preserve_attributes = False
me_plane_035.use_mirror_vertex_groups = False
me_plane_035.update()
me_plane_034 = bpy.data.meshes.new('Plane.034')
me_plane_034.from_pydata([(0.0, -0.7303, 0.0), (0.1635, -1.0, -0.06757), (0.5184, -0.7303, -0.06757), (0.7061, 1.0, -0.06757), (0.0, -1.0, -0.0206), (0.0, 1.0, 0.0), (0.7965, -0.3545, -0.06757), (0.0, -0.3545, 0.0), (1.072, 0.1272, -0.06757), (0.0, 0.1272, 0.0), (1.139, 0.5269, -0.06757), (0.0, 0.5269, 0.0), (0.2592, -0.7303, -0.03363), (0.08177, -1.0, -0.03363), (0.3531, 1.0, -0.03363), (0.3983, -0.3545, -0.03363), (0.536, 0.1272, -0.03363), (0.5694, 0.5269, -0.03363)], [], [(17, 10, 3, 14), (13, 1, 2, 12), (12, 2, 6, 15), (15, 6, 8, 16), (16, 8, 10, 17), (9, 16, 17, 11), (7, 15, 16, 9), (0, 12, 15, 7), (4, 13, 12, 0), (11, 17, 14, 5)])
me_plane_034.use_remesh_preserve_volume = False
me_plane_034.use_remesh_preserve_attributes = False
me_plane_034.use_mirror_vertex_groups = False
me_plane_034.update()
me_plane_041 = bpy.data.meshes.new('Plane.041')
me_plane_041.from_pydata([(0.0, -0.7303, 0.0), (0.1635, -1.0, -0.06757), (0.5184, -0.7303, -0.06757), (0.7061, 1.0, -0.06757), (0.0, -1.0, -0.0206), (0.0, 1.0, 0.0), (0.7965, -0.3545, -0.06757), (0.0, -0.3545, 0.0), (1.072, 0.1272, -0.06757), (0.0, 0.1272, 0.0), (1.139, 0.5269, -0.06757), (0.0, 0.5269, 0.0), (0.2592, -0.7303, -0.03363), (0.08177, -1.0, -0.03363), (0.3531, 1.0, -0.03363), (0.3983, -0.3545, -0.03363), (0.536, 0.1272, -0.03363), (0.5694, 0.5269, -0.03363)], [], [(17, 10, 3, 14), (13, 1, 2, 12), (12, 2, 6, 15), (15, 6, 8, 16), (16, 8, 10, 17), (9, 16, 17, 11), (7, 15, 16, 9), (0, 12, 15, 7), (4, 13, 12, 0), (11, 17, 14, 5)])
me_plane_041.use_remesh_preserve_volume = False
me_plane_041.use_remesh_preserve_attributes = False
me_plane_041.use_mirror_vertex_groups = False
me_plane_041.update()
me_plane_040 = bpy.data.meshes.new('Plane.040')
me_plane_040.from_pydata([(0.0, -0.7303, 0.0), (0.1635, -1.0, -0.06757), (0.5184, -0.7303, -0.06757), (0.7061, 1.0, -0.06757), (0.0, -1.0, -0.0206), (0.0, 1.0, 0.0), (0.7965, -0.3545, -0.06757), (0.0, -0.3545, 0.0), (1.072, 0.1272, -0.06757), (0.0, 0.1272, 0.0), (1.139, 0.5269, -0.06757), (0.0, 0.5269, 0.0), (0.2592, -0.7303, -0.03363), (0.08177, -1.0, -0.03363), (0.3531, 1.0, -0.03363), (0.3983, -0.3545, -0.03363), (0.536, 0.1272, -0.03363), (0.5694, 0.5269, -0.03363)], [], [(17, 10, 3, 14), (13, 1, 2, 12), (12, 2, 6, 15), (15, 6, 8, 16), (16, 8, 10, 17), (9, 16, 17, 11), (7, 15, 16, 9), (0, 12, 15, 7), (4, 13, 12, 0), (11, 17, 14, 5)])
me_plane_040.use_remesh_preserve_volume = False
me_plane_040.use_remesh_preserve_attributes = False
me_plane_040.use_mirror_vertex_groups = False
me_plane_040.update()
me_plane_039 = bpy.data.meshes.new('Plane.039')
me_plane_039.from_pydata([(0.0, -0.7303, 0.0), (0.1635, -1.0, -0.06757), (0.5184, -0.7303, -0.06757), (0.7061, 1.0, -0.06757), (0.0, -1.0, -0.0206), (0.0, 1.0, 0.0), (0.7965, -0.3545, -0.06757), (0.0, -0.3545, 0.0), (1.072, 0.1272, -0.06757), (0.0, 0.1272, 0.0), (1.139, 0.5269, -0.06757), (0.0, 0.5269, 0.0), (0.2592, -0.7303, -0.03363), (0.08177, -1.0, -0.03363), (0.3531, 1.0, -0.03363), (0.3983, -0.3545, -0.03363), (0.536, 0.1272, -0.03363), (0.5694, 0.5269, -0.03363)], [], [(17, 10, 3, 14), (13, 1, 2, 12), (12, 2, 6, 15), (15, 6, 8, 16), (16, 8, 10, 17), (9, 16, 17, 11), (7, 15, 16, 9), (0, 12, 15, 7), (4, 13, 12, 0), (11, 17, 14, 5)])
me_plane_039.use_remesh_preserve_volume = False
me_plane_039.use_remesh_preserve_attributes = False
me_plane_039.use_mirror_vertex_groups = False
me_plane_039.update()
me_plane_038 = bpy.data.meshes.new('Plane.038')
me_plane_038.from_pydata([(0.0, -0.7303, 0.0), (0.1635, -1.0, -0.06757), (0.5184, -0.7303, -0.06757), (0.7061, 1.0, -0.06757), (0.0, -1.0, -0.0206), (0.0, 1.0, 0.0), (0.7965, -0.3545, -0.06757), (0.0, -0.3545, 0.0), (1.072, 0.1272, -0.06757), (0.0, 0.1272, 0.0), (1.139, 0.5269, -0.06757), (0.0, 0.5269, 0.0), (0.2592, -0.7303, -0.03363), (0.08177, -1.0, -0.03363), (0.3531, 1.0, -0.03363), (0.3983, -0.3545, -0.03363), (0.536, 0.1272, -0.03363), (0.5694, 0.5269, -0.03363)], [], [(17, 10, 3, 14), (13, 1, 2, 12), (12, 2, 6, 15), (15, 6, 8, 16), (16, 8, 10, 17), (9, 16, 17, 11), (7, 15, 16, 9), (0, 12, 15, 7), (4, 13, 12, 0), (11, 17, 14, 5)])
me_plane_038.use_remesh_preserve_volume = False
me_plane_038.use_remesh_preserve_attributes = False
me_plane_038.use_mirror_vertex_groups = False
me_plane_038.update()
me_plane_045 = bpy.data.meshes.new('Plane.045')
me_plane_045.from_pydata([(0.0, -0.7303, 0.0), (0.1635, -1.0, -0.06757), (0.5184, -0.7303, -0.06757), (0.7061, 1.0, -0.06757), (0.0, -1.0, -0.0206), (0.0, 1.0, 0.0), (0.7965, -0.3545, -0.06757), (0.0, -0.3545, 0.0), (1.072, 0.1272, -0.06757), (0.0, 0.1272, 0.0), (1.139, 0.5269, -0.06757), (0.0, 0.5269, 0.0), (0.2592, -0.7303, -0.03363), (0.08177, -1.0, -0.03363), (0.3531, 1.0, -0.03363), (0.3983, -0.3545, -0.03363), (0.536, 0.1272, -0.03363), (0.5694, 0.5269, -0.03363)], [], [(17, 10, 3, 14), (13, 1, 2, 12), (12, 2, 6, 15), (15, 6, 8, 16), (16, 8, 10, 17), (9, 16, 17, 11), (7, 15, 16, 9), (0, 12, 15, 7), (4, 13, 12, 0), (11, 17, 14, 5)])
me_plane_045.use_remesh_preserve_volume = False
me_plane_045.use_remesh_preserve_attributes = False
me_plane_045.use_mirror_vertex_groups = False
me_plane_045.update()
me_plane_044 = bpy.data.meshes.new('Plane.044')
me_plane_044.from_pydata([(0.0, -0.7303, 0.0), (0.1635, -1.0, -0.06757), (0.5184, -0.7303, -0.06757), (0.7061, 1.0, -0.06757), (0.0, -1.0, -0.0206), (0.0, 1.0, 0.0), (0.7965, -0.3545, -0.06757), (0.0, -0.3545, 0.0), (1.072, 0.1272, -0.06757), (0.0, 0.1272, 0.0), (1.139, 0.5269, -0.06757), (0.0, 0.5269, 0.0), (0.2592, -0.7303, -0.03363), (0.08177, -1.0, -0.03363), (0.3531, 1.0, -0.03363), (0.3983, -0.3545, -0.03363), (0.536, 0.1272, -0.03363), (0.5694, 0.5269, -0.03363)], [], [(17, 10, 3, 14), (13, 1, 2, 12), (12, 2, 6, 15), (15, 6, 8, 16), (16, 8, 10, 17), (9, 16, 17, 11), (7, 15, 16, 9), (0, 12, 15, 7), (4, 13, 12, 0), (11, 17, 14, 5)])
me_plane_044.use_remesh_preserve_volume = False
me_plane_044.use_remesh_preserve_attributes = False
me_plane_044.use_mirror_vertex_groups = False
me_plane_044.update()
me_plane_043 = bpy.data.meshes.new('Plane.043')
me_plane_043.from_pydata([(0.0, -0.7303, 0.0), (0.1635, -1.0, -0.06757), (0.5184, -0.7303, -0.06757), (0.7061, 1.0, -0.06757), (0.0, -1.0, -0.0206), (0.0, 1.0, 0.0), (0.7965, -0.3545, -0.06757), (0.0, -0.3545, 0.0), (1.072, 0.1272, -0.06757), (0.0, 0.1272, 0.0), (1.139, 0.5269, -0.06757), (0.0, 0.5269, 0.0), (0.2592, -0.7303, -0.03363), (0.08177, -1.0, -0.03363), (0.3531, 1.0, -0.03363), (0.3983, -0.3545, -0.03363), (0.536, 0.1272, -0.03363), (0.5694, 0.5269, -0.03363)], [], [(17, 10, 3, 14), (13, 1, 2, 12), (12, 2, 6, 15), (15, 6, 8, 16), (16, 8, 10, 17), (9, 16, 17, 11), (7, 15, 16, 9), (0, 12, 15, 7), (4, 13, 12, 0), (11, 17, 14, 5)])
me_plane_043.use_remesh_preserve_volume = False
me_plane_043.use_remesh_preserve_attributes = False
me_plane_043.use_mirror_vertex_groups = False
me_plane_043.update()
me_plane_042 = bpy.data.meshes.new('Plane.042')
me_plane_042.from_pydata([(0.0, -0.7303, 0.0), (0.1635, -1.0, -0.06757), (0.5184, -0.7303, -0.06757), (0.7061, 1.0, -0.06757), (0.0, -1.0, -0.0206), (0.0, 1.0, 0.0), (0.7965, -0.3545, -0.06757), (0.0, -0.3545, 0.0), (1.072, 0.1272, -0.06757), (0.0, 0.1272, 0.0), (1.139, 0.5269, -0.06757), (0.0, 0.5269, 0.0), (0.2592, -0.7303, -0.03363), (0.08177, -1.0, -0.03363), (0.3531, 1.0, -0.03363), (0.3983, -0.3545, -0.03363), (0.536, 0.1272, -0.03363), (0.5694, 0.5269, -0.03363)], [], [(17, 10, 3, 14), (13, 1, 2, 12), (12, 2, 6, 15), (15, 6, 8, 16), (16, 8, 10, 17), (9, 16, 17, 11), (7, 15, 16, 9), (0, 12, 15, 7), (4, 13, 12, 0), (11, 17, 14, 5)])
me_plane_042.use_remesh_preserve_volume = False
me_plane_042.use_remesh_preserve_attributes = False
me_plane_042.use_mirror_vertex_groups = False
me_plane_042.update()
me_plane_049 = bpy.data.meshes.new('Plane.049')
me_plane_049.from_pydata([(0.0, -0.7303, 0.0), (0.1635, -1.0, -0.06757), (0.5184, -0.7303, -0.06757), (0.7061, 1.0, -0.06757), (0.0, -1.0, -0.0206), (0.0, 1.0, 0.0), (0.7965, -0.3545, -0.06757), (0.0, -0.3545, 0.0), (1.072, 0.1272, -0.06757), (0.0, 0.1272, 0.0), (1.139, 0.5269, -0.06757), (0.0, 0.5269, 0.0), (0.2592, -0.7303, -0.03363), (0.08177, -1.0, -0.03363), (0.3531, 1.0, -0.03363), (0.3983, -0.3545, -0.03363), (0.536, 0.1272, -0.03363), (0.5694, 0.5269, -0.03363)], [], [(17, 10, 3, 14), (13, 1, 2, 12), (12, 2, 6, 15), (15, 6, 8, 16), (16, 8, 10, 17), (9, 16, 17, 11), (7, 15, 16, 9), (0, 12, 15, 7), (4, 13, 12, 0), (11, 17, 14, 5)])
me_plane_049.use_remesh_preserve_volume = False
me_plane_049.use_remesh_preserve_attributes = False
me_plane_049.use_mirror_vertex_groups = False
me_plane_049.update()
me_plane_048 = bpy.data.meshes.new('Plane.048')
me_plane_048.from_pydata([(0.0, -0.7303, 0.0), (0.1635, -1.0, -0.06757), (0.5184, -0.7303, -0.06757), (0.7061, 1.0, -0.06757), (0.0, -1.0, -0.0206), (0.0, 1.0, 0.0), (0.7965, -0.3545, -0.06757), (0.0, -0.3545, 0.0), (1.072, 0.1272, -0.06757), (0.0, 0.1272, 0.0), (1.139, 0.5269, -0.06757), (0.0, 0.5269, 0.0), (0.2592, -0.7303, -0.03363), (0.08177, -1.0, -0.03363), (0.3531, 1.0, -0.03363), (0.3983, -0.3545, -0.03363), (0.536, 0.1272, -0.03363), (0.5694, 0.5269, -0.03363)], [], [(17, 10, 3, 14), (13, 1, 2, 12), (12, 2, 6, 15), (15, 6, 8, 16), (16, 8, 10, 17), (9, 16, 17, 11), (7, 15, 16, 9), (0, 12, 15, 7), (4, 13, 12, 0), (11, 17, 14, 5)])
me_plane_048.use_remesh_preserve_volume = False
me_plane_048.use_remesh_preserve_attributes = False
me_plane_048.use_mirror_vertex_groups = False
me_plane_048.update()
me_plane_047 = bpy.data.meshes.new('Plane.047')
me_plane_047.from_pydata([(0.0, -0.7303, 0.0), (0.1635, -1.0, -0.06757), (0.5184, -0.7303, -0.06757), (0.7061, 1.0, -0.06757), (0.0, -1.0, -0.0206), (0.0, 1.0, 0.0), (0.7965, -0.3545, -0.06757), (0.0, -0.3545, 0.0), (1.072, 0.1272, -0.06757), (0.0, 0.1272, 0.0), (1.139, 0.5269, -0.06757), (0.0, 0.5269, 0.0), (0.2592, -0.7303, -0.03363), (0.08177, -1.0, -0.03363), (0.3531, 1.0, -0.03363), (0.3983, -0.3545, -0.03363), (0.536, 0.1272, -0.03363), (0.5694, 0.5269, -0.03363)], [], [(17, 10, 3, 14), (13, 1, 2, 12), (12, 2, 6, 15), (15, 6, 8, 16), (16, 8, 10, 17), (9, 16, 17, 11), (7, 15, 16, 9), (0, 12, 15, 7), (4, 13, 12, 0), (11, 17, 14, 5)])
me_plane_047.use_remesh_preserve_volume = False
me_plane_047.use_remesh_preserve_attributes = False
me_plane_047.use_mirror_vertex_groups = False
me_plane_047.update()
me_plane_046 = bpy.data.meshes.new('Plane.046')
me_plane_046.from_pydata([(0.0, -0.7303, 0.0), (0.1635, -1.0, -0.06757), (0.5184, -0.7303, -0.06757), (0.7061, 1.0, -0.06757), (0.0, -1.0, -0.0206), (0.0, 1.0, 0.0), (0.7965, -0.3545, -0.06757), (0.0, -0.3545, 0.0), (1.072, 0.1272, -0.06757), (0.0, 0.1272, 0.0), (1.139, 0.5269, -0.06757), (0.0, 0.5269, 0.0), (0.2592, -0.7303, -0.03363), (0.08177, -1.0, -0.03363), (0.3531, 1.0, -0.03363), (0.3983, -0.3545, -0.03363), (0.536, 0.1272, -0.03363), (0.5694, 0.5269, -0.03363)], [], [(17, 10, 3, 14), (13, 1, 2, 12), (12, 2, 6, 15), (15, 6, 8, 16), (16, 8, 10, 17), (9, 16, 17, 11), (7, 15, 16, 9), (0, 12, 15, 7), (4, 13, 12, 0), (11, 17, 14, 5)])
me_plane_046.use_remesh_preserve_volume = False
me_plane_046.use_remesh_preserve_attributes = False
me_plane_046.use_mirror_vertex_groups = False
me_plane_046.update()

# ---- objects
ob_leaf = bpy.data.objects.new('leaf', me_plane)
ob_cylinder = bpy.data.objects.new('Cylinder', me_cylinder)
ob_leaf_001 = bpy.data.objects.new('leaf.001', me_plane_001)
ob_leaf_003 = bpy.data.objects.new('leaf.003', me_plane_003)
ob_leaf_002 = bpy.data.objects.new('leaf.002', me_plane_002)
ob_leaf_005 = bpy.data.objects.new('leaf.005', me_plane_005)
ob_leaf_004 = bpy.data.objects.new('leaf.004', me_plane_004)
ob_leaf_009 = bpy.data.objects.new('leaf.009', me_plane_009)
ob_leaf_008 = bpy.data.objects.new('leaf.008', me_plane_008)
ob_leaf_007 = bpy.data.objects.new('leaf.007', me_plane_007)
ob_leaf_006 = bpy.data.objects.new('leaf.006', me_plane_006)
ob_leaf_013 = bpy.data.objects.new('leaf.013', me_plane_013)
ob_leaf_012 = bpy.data.objects.new('leaf.012', me_plane_012)
ob_leaf_011 = bpy.data.objects.new('leaf.011', me_plane_011)
ob_leaf_010 = bpy.data.objects.new('leaf.010', me_plane_010)
ob_leaf_017 = bpy.data.objects.new('leaf.017', me_plane_017)
ob_leaf_016 = bpy.data.objects.new('leaf.016', me_plane_016)
ob_leaf_015 = bpy.data.objects.new('leaf.015', me_plane_015)
ob_leaf_014 = bpy.data.objects.new('leaf.014', me_plane_014)
ob_leaf_021 = bpy.data.objects.new('leaf.021', me_plane_021)
ob_leaf_020 = bpy.data.objects.new('leaf.020', me_plane_020)
ob_leaf_019 = bpy.data.objects.new('leaf.019', me_plane_019)
ob_leaf_018 = bpy.data.objects.new('leaf.018', me_plane_018)
ob_leaf_025 = bpy.data.objects.new('leaf.025', me_plane_025)
ob_leaf_024 = bpy.data.objects.new('leaf.024', me_plane_024)
ob_leaf_023 = bpy.data.objects.new('leaf.023', me_plane_023)
ob_leaf_022 = bpy.data.objects.new('leaf.022', me_plane_022)
ob_leaf_029 = bpy.data.objects.new('leaf.029', me_plane_029)
ob_leaf_028 = bpy.data.objects.new('leaf.028', me_plane_028)
ob_leaf_027 = bpy.data.objects.new('leaf.027', me_plane_027)
ob_leaf_026 = bpy.data.objects.new('leaf.026', me_plane_026)
ob_leaf_033 = bpy.data.objects.new('leaf.033', me_plane_033)
ob_leaf_032 = bpy.data.objects.new('leaf.032', me_plane_032)
ob_leaf_031 = bpy.data.objects.new('leaf.031', me_plane_031)
ob_leaf_030 = bpy.data.objects.new('leaf.030', me_plane_030)
ob_leaf_037 = bpy.data.objects.new('leaf.037', me_plane_037)
ob_leaf_036 = bpy.data.objects.new('leaf.036', me_plane_036)
ob_leaf_035 = bpy.data.objects.new('leaf.035', me_plane_035)
ob_leaf_034 = bpy.data.objects.new('leaf.034', me_plane_034)
ob_leaf_041 = bpy.data.objects.new('leaf.041', me_plane_041)
ob_leaf_040 = bpy.data.objects.new('leaf.040', me_plane_040)
ob_leaf_039 = bpy.data.objects.new('leaf.039', me_plane_039)
ob_leaf_038 = bpy.data.objects.new('leaf.038', me_plane_038)
ob_leaf_045 = bpy.data.objects.new('leaf.045', me_plane_045)
ob_leaf_044 = bpy.data.objects.new('leaf.044', me_plane_044)
ob_leaf_043 = bpy.data.objects.new('leaf.043', me_plane_043)
ob_leaf_042 = bpy.data.objects.new('leaf.042', me_plane_042)
ob_leaf_049 = bpy.data.objects.new('leaf.049', me_plane_049)
ob_leaf_048 = bpy.data.objects.new('leaf.048', me_plane_048)
ob_leaf_047 = bpy.data.objects.new('leaf.047', me_plane_047)
ob_leaf_046 = bpy.data.objects.new('leaf.046', me_plane_046)

# ---- transforms, parenting, visibility, modifiers, constraints
ob_leaf.location = (-0.7367, -1.996, 7.37)
ob_leaf.rotation_euler = (0.1585, 0.169, -0.8109)
ob_leaf.scale = (0.2342, 0.2342, 0.2342)
ob_leaf.lineart.crease_threshold = 0.0
_m = ob_leaf.modifiers.new('Mirror', 'MIRROR')
_m.use_clip = True
ob_cylinder.location = (0.0, 0.0, 0.3483)
ob_cylinder.scale = (0.3703, 0.3703, 0.3703)
ob_cylinder.lineart.crease_threshold = 0.0
ob_leaf_001.location = (-0.5688, -1.996, 7.402)
ob_leaf_001.rotation_euler = (0.1585, 0.169, 0.01717)
ob_leaf_001.scale = (0.2342, 0.2342, 0.2342)
ob_leaf_001.lineart.crease_threshold = 0.0
_m = ob_leaf_001.modifiers.new('Mirror', 'MIRROR')
_m.use_clip = True
ob_leaf_003.location = (-0.8786, -1.892, 7.297)
ob_leaf_003.rotation_euler = (0.2172, 0.3896, -1.312)
ob_leaf_003.scale = (0.2342, 0.2342, 0.2342)
ob_leaf_003.lineart.crease_threshold = 0.0
_m = ob_leaf_003.modifiers.new('Mirror', 'MIRROR')
_m.use_clip = True
ob_leaf_002.location = (-0.7326, -1.98, 7.309)
ob_leaf_002.rotation_euler = (0.3657, 0.274, -0.4545)
ob_leaf_002.scale = (0.2342, 0.2342, 0.2342)
ob_leaf_002.lineart.crease_threshold = 0.0
_m = ob_leaf_002.modifiers.new('Mirror', 'MIRROR')
_m.use_clip = True
ob_leaf_005.location = (-0.5017, -1.877, 7.253)
ob_leaf_005.rotation_euler = (0.1585, 0.169, 0.09921)
ob_leaf_005.scale = (0.2342, 0.2342, 0.2342)
ob_leaf_005.lineart.crease_threshold = 0.0
_m = ob_leaf_005.modifiers.new('Mirror', 'MIRROR')
_m.use_clip = True
ob_leaf_004.location = (-0.3986, -1.745, 7.284)
ob_leaf_004.rotation_euler = (0.1585, 0.169, 0.9272)
ob_leaf_004.scale = (0.2342, 0.2342, 0.2342)
ob_leaf_004.lineart.crease_threshold = 0.0
_m = ob_leaf_004.modifiers.new('Mirror', 'MIRROR')
_m.use_clip = True
ob_leaf_009.location = (-0.4655, -1.726, 7.223)
ob_leaf_009.rotation_euler = (0.1585, 0.169, -0.4993)
ob_leaf_009.scale = (0.2342, 0.2342, 0.2342)
ob_leaf_009.lineart.crease_threshold = 0.0
_m = ob_leaf_009.modifiers.new('Mirror', 'MIRROR')
_m.use_clip = True
ob_leaf_008.location = (-0.3056, -1.675, 7.255)
ob_leaf_008.rotation_euler = (0.1585, 0.169, 0.3287)
ob_leaf_008.scale = (0.2342, 0.2342, 0.2342)
ob_leaf_008.lineart.crease_threshold = 0.0
_m = ob_leaf_008.modifiers.new('Mirror', 'MIRROR')
_m.use_clip = True
ob_leaf_007.location = (-0.2209, -1.383, 7.137)
ob_leaf_007.rotation_euler = (0.1585, 0.169, 1.239)
ob_leaf_007.scale = (0.2342, 0.2342, 0.2342)
ob_leaf_007.lineart.crease_threshold = 0.0
_m = ob_leaf_007.modifiers.new('Mirror', 'MIRROR')
_m.use_clip = True
ob_leaf_006.location = (-0.2783, -1.541, 7.106)
ob_leaf_006.rotation_euler = (0.1585, 0.169, 0.4108)
ob_leaf_006.scale = (0.2342, 0.2342, 0.2342)
ob_leaf_006.lineart.crease_threshold = 0.0
_m = ob_leaf_006.modifiers.new('Mirror', 'MIRROR')
_m.use_clip = True
ob_leaf_013.location = (-0.694, -1.638, 7.106)
ob_leaf_013.rotation_euler = (0.1585, 0.169, -1.991)
ob_leaf_013.scale = (0.2342, 0.2342, 0.2342)
ob_leaf_013.lineart.crease_threshold = 0.0
_m = ob_leaf_013.modifiers.new('Mirror', 'MIRROR')
_m.use_clip = True
ob_leaf_012.location = (-0.63, -1.793, 7.137)
ob_leaf_012.rotation_euler = (0.1585, 0.169, -1.163)
ob_leaf_012.scale = (0.2342, 0.2342, 0.2342)
ob_leaf_012.lineart.crease_threshold = 0.0
_m = ob_leaf_012.modifiers.new('Mirror', 'MIRROR')
_m.use_clip = True
ob_leaf_011.location = (-0.7642, -1.52, 7.255)
ob_leaf_011.rotation_euler = (0.1585, 0.169, -2.073)
ob_leaf_011.scale = (0.2342, 0.2342, 0.2342)
ob_leaf_011.lineart.crease_threshold = 0.0
_m = ob_leaf_011.modifiers.new('Mirror', 'MIRROR')
_m.use_clip = True
ob_leaf_010.location = (-0.6808, -1.374, 7.223)
ob_leaf_010.rotation_euler = (0.1585, 0.169, -2.901)
ob_leaf_010.scale = (0.2342, 0.2342, 0.2342)
ob_leaf_010.lineart.crease_threshold = 0.0
_m = ob_leaf_010.modifiers.new('Mirror', 'MIRROR')
_m.use_clip = True
ob_leaf_017.location = (-0.7984, -1.295, 7.001)
ob_leaf_017.rotation_euler = (0.1585, 0.169, -2.901)
ob_leaf_017.scale = (0.2342, 0.2342, 0.2342)
ob_leaf_017.lineart.crease_threshold = 0.0
_m = ob_leaf_017.modifiers.new('Mirror', 'MIRROR')
_m.use_clip = True
ob_leaf_016.location = (-0.8818, -1.441, 7.032)
ob_leaf_016.rotation_euler = (0.1585, 0.169, -2.073)
ob_leaf_016.scale = (0.2342, 0.2342, 0.2342)
ob_leaf_016.lineart.crease_threshold = 0.0
_m = ob_leaf_016.modifiers.new('Mirror', 'MIRROR')
_m.use_clip = True
ob_leaf_015.location = (-0.7476, -1.714, 6.915)
ob_leaf_015.rotation_euler = (0.1585, 0.169, -1.163)
ob_leaf_015.scale = (0.2342, 0.2342, 0.2342)
ob_leaf_015.lineart.crease_threshold = 0.0
_m = ob_leaf_015.modifiers.new('Mirror', 'MIRROR')
_m.use_clip = True
ob_leaf_014.location = (-0.8116, -1.558, 6.883)
ob_leaf_014.rotation_euler = (0.1585, 0.169, -1.991)
ob_leaf_014.scale = (0.2342, 0.2342, 0.2342)
ob_leaf_014.lineart.crease_threshold = 0.0
_m = ob_leaf_014.modifiers.new('Mirror', 'MIRROR')
_m.use_clip = True
ob_leaf_021.location = (0.8641, -1.799, 6.704)
ob_leaf_021.rotation_euler = (0.1585, 0.169, -4.945)
ob_leaf_021.scale = (0.2342, 0.2342, 0.2342)
ob_leaf_021.lineart.crease_threshold = 0.0
_m = ob_leaf_021.modifiers.new('Mirror', 'MIRROR')
_m.use_clip = True
ob_leaf_020.location = (0.7722, -1.659, 6.735)
ob_leaf_020.rotation_euler = (0.1585, 0.169, -4.117)
ob_leaf_020.scale = (0.2342, 0.2342, 0.2342)
ob_leaf_020.lineart.crease_threshold = 0.0
_m = ob_leaf_020.modifiers.new('Mirror', 'MIRROR')
_m.use_clip = True
ob_leaf_019.location = (0.955, -1.902, 6.853)
ob_leaf_019.rotation_euler = (0.1585, 0.169, -5.027)
ob_leaf_019.scale = (0.2342, 0.2342, 0.2342)
ob_leaf_019.lineart.crease_threshold = 0.0
_m = ob_leaf_019.modifiers.new('Mirror', 'MIRROR')
_m.use_clip = True
ob_leaf_018.location = (0.9003, -2.061, 6.821)
ob_leaf_018.rotation_euler = (0.1585, 0.169, -5.855)
ob_leaf_018.scale = (0.2342, 0.2342, 0.2342)
ob_leaf_018.lineart.crease_threshold = 0.0
_m = ob_leaf_018.modifiers.new('Mirror', 'MIRROR')
_m.use_clip = True
ob_leaf_025.location = (0.8854, -2.387, 6.889)
ob_leaf_025.rotation_euler = (0.1585, 0.169, -5.855)
ob_leaf_025.scale = (0.2342, 0.2342, 0.2342)
ob_leaf_025.lineart.crease_threshold = 0.0
_m = ob_leaf_025.modifiers.new('Mirror', 'MIRROR')
_m.use_clip = True
ob_leaf_024.location = (0.9401, -2.228, 6.921)
ob_leaf_024.rotation_euler = (0.1585, 0.169, -5.027)
ob_leaf_024.scale = (0.2342, 0.2342, 0.2342)
ob_leaf_024.lineart.crease_threshold = 0.0
_m = ob_leaf_024.modifiers.new('Mirror', 'MIRROR')
_m.use_clip = True
ob_leaf_023.location = (0.7574, -1.985, 6.803)
ob_leaf_023.rotation_euler = (0.1585, 0.169, -4.117)
ob_leaf_023.scale = (0.2342, 0.2342, 0.2342)
ob_leaf_023.lineart.crease_threshold = 0.0
_m = ob_leaf_023.modifiers.new('Mirror', 'MIRROR')
_m.use_clip = True
ob_leaf_022.location = (0.8492, -2.126, 6.772)
ob_leaf_022.rotation_euler = (0.1585, 0.169, -4.945)
ob_leaf_022.scale = (0.2342, 0.2342, 0.2342)
ob_leaf_022.lineart.crease_threshold = 0.0
_m = ob_leaf_022.modifiers.new('Mirror', 'MIRROR')
_m.use_clip = True
ob_leaf_029.location = (0.8454, -2.339, 6.782)
ob_leaf_029.rotation_euler = (0.1585, 0.169, -4.945)
ob_leaf_029.scale = (0.2342, 0.2342, 0.2342)
ob_leaf_029.lineart.crease_threshold = 0.0
_m = ob_leaf_029.modifiers.new('Mirror', 'MIRROR')
_m.use_clip = True
ob_leaf_028.location = (0.7536, -2.198, 6.814)
ob_leaf_028.rotation_euler = (0.1585, 0.169, -4.117)
ob_leaf_028.scale = (0.2342, 0.2342, 0.2342)
ob_leaf_028.lineart.crease_threshold = 0.0
_m = ob_leaf_028.modifiers.new('Mirror', 'MIRROR')
_m.use_clip = True
ob_leaf_027.location = (0.9363, -2.441, 6.931)
ob_leaf_027.rotation_euler = (0.1585, 0.169, -5.027)
ob_leaf_027.scale = (0.2342, 0.2342, 0.2342)
ob_leaf_027.lineart.crease_threshold = 0.0
_m = ob_leaf_027.modifiers.new('Mirror', 'MIRROR')
_m.use_clip = True
ob_leaf_026.location = (0.8816, -2.6, 6.9)
ob_leaf_026.rotation_euler = (0.1585, 0.169, -5.855)
ob_leaf_026.scale = (0.2342, 0.2342, 0.2342)
ob_leaf_026.lineart.crease_threshold = 0.0
_m = ob_leaf_026.modifiers.new('Mirror', 'MIRROR')
_m.use_clip = True
ob_leaf_033.location = (1.364, 0.5892, 6.626)
ob_leaf_033.rotation_euler = (0.1585, 0.169, -6.717)
ob_leaf_033.scale = (0.2342, 0.2342, 0.2342)
ob_leaf_033.lineart.crease_threshold = 0.0
_m = ob_leaf_033.modifiers.new('Mirror', 'MIRROR')
_m.use_clip = True
ob_leaf_032.location = (1.52, 0.6511, 6.657)
ob_leaf_032.rotation_euler = (0.1585, 0.169, -5.889)
ob_leaf_032.scale = (0.2342, 0.2342, 0.2342)
ob_leaf_032.lineart.crease_threshold = 0.0
_m = ob_leaf_032.modifiers.new('Mirror', 'MIRROR')
_m.use_clip = True
ob_leaf_031.location = (1.585, 0.9479, 6.54)
ob_leaf_031.rotation_euler = (0.1585, 0.169, -4.979)
ob_leaf_031.scale = (0.2342, 0.2342, 0.2342)
ob_leaf_031.lineart.crease_threshold = 0.0
_m = ob_leaf_031.modifiers.new('Mirror', 'MIRROR')
_m.use_clip = True
ob_leaf_030.location = (1.538, 0.7867, 6.508)
ob_leaf_030.rotation_euler = (0.1585, 0.169, -5.807)
ob_leaf_030.scale = (0.2342, 0.2342, 0.2342)
ob_leaf_030.lineart.crease_threshold = 0.0
_m = ob_leaf_030.modifiers.new('Mirror', 'MIRROR')
_m.use_clip = True
ob_leaf_037.location = (1.258, 0.7633, 6.542)
ob_leaf_037.rotation_euler = (0.1585, 0.169, -5.807)
ob_leaf_037.scale = (0.2342, 0.2342, 0.2342)
ob_leaf_037.lineart.crease_threshold = 0.0
_m = ob_leaf_037.modifiers.new('Mirror', 'MIRROR')
_m.use_clip = True
ob_leaf_036.location = (1.305, 0.9246, 6.574)
ob_leaf_036.rotation_euler = (0.1585, 0.169, -4.979)
ob_leaf_036.scale = (0.2342, 0.2342, 0.2342)
ob_leaf_036.lineart.crease_threshold = 0.0
_m = ob_leaf_036.modifiers.new('Mirror', 'MIRROR')
_m.use_clip = True
ob_leaf_035.location = (1.24, 0.6277, 6.691)
ob_leaf_035.rotation_euler = (0.1585, 0.169, -5.889)
ob_leaf_035.scale = (0.2342, 0.2342, 0.2342)
ob_leaf_035.lineart.crease_threshold = 0.0
_m = ob_leaf_035.modifiers.new('Mirror', 'MIRROR')
_m.use_clip = True
ob_leaf_034.location = (1.083, 0.5658, 6.659)
ob_leaf_034.rotation_euler = (0.1585, 0.169, -6.717)
ob_leaf_034.scale = (0.2342, 0.2342, 0.2342)
ob_leaf_034.lineart.crease_threshold = 0.0
_m = ob_leaf_034.modifiers.new('Mirror', 'MIRROR')
_m.use_clip = True
ob_leaf_041.location = (0.6411, 1.218, 6.023)
ob_leaf_041.rotation_euler = (0.1585, 0.169, -6.473)
ob_leaf_041.scale = (0.2342, 0.2342, 0.2342)
ob_leaf_041.lineart.crease_threshold = 0.0
_m = ob_leaf_041.modifiers.new('Mirror', 'MIRROR')
_m.use_clip = True
ob_leaf_040.location = (0.7777, 1.316, 6.055)
ob_leaf_040.rotation_euler = (0.1585, 0.169, -5.644)
ob_leaf_040.scale = (0.2342, 0.2342, 0.2342)
ob_leaf_040.lineart.crease_threshold = 0.0
_m = ob_leaf_040.modifiers.new('Mirror', 'MIRROR')
_m.use_clip = True
ob_leaf_039.location = (0.7694, 1.62, 5.937)
ob_leaf_039.rotation_euler = (0.1585, 0.169, -4.734)
ob_leaf_039.scale = (0.2342, 0.2342, 0.2342)
ob_leaf_039.lineart.crease_threshold = 0.0
_m = ob_leaf_039.modifiers.new('Mirror', 'MIRROR')
_m.use_clip = True
ob_leaf_038.location = (0.7628, 1.452, 5.905)
ob_leaf_038.rotation_euler = (0.1585, 0.169, -5.562)
ob_leaf_038.scale = (0.2342, 0.2342, 0.2342)
ob_leaf_038.lineart.crease_threshold = 0.0
_m = ob_leaf_038.modifiers.new('Mirror', 'MIRROR')
_m.use_clip = True
ob_leaf_045.location = (0.804, 1.709, 5.938)
ob_leaf_045.rotation_euler = (0.1585, 0.169, -5.562)
ob_leaf_045.scale = (0.2342, 0.2342, 0.2342)
ob_leaf_045.lineart.crease_threshold = 0.0
_m = ob_leaf_045.modifiers.new('Mirror', 'MIRROR')
_m.use_clip = True
ob_leaf_044.location = (0.8106, 1.877, 5.97)
ob_leaf_044.rotation_euler = (0.1585, 0.169, -4.734)
ob_leaf_044.scale = (0.2342, 0.2342, 0.2342)
ob_leaf_044.lineart.crease_threshold = 0.0
_m = ob_leaf_044.modifiers.new('Mirror', 'MIRROR')
_m.use_clip = True
ob_leaf_043.location = (0.8189, 1.573, 6.087)
ob_leaf_043.rotation_euler = (0.1585, 0.169, -5.644)
ob_leaf_043.scale = (0.2342, 0.2342, 0.2342)
ob_leaf_043.lineart.crease_threshold = 0.0
_m = ob_leaf_043.modifiers.new('Mirror', 'MIRROR')
_m.use_clip = True
ob_leaf_042.location = (0.6824, 1.475, 6.056)
ob_leaf_042.rotation_euler = (0.1585, 0.169, -6.473)
ob_leaf_042.scale = (0.2342, 0.2342, 0.2342)
ob_leaf_042.lineart.crease_threshold = 0.0
_m = ob_leaf_042.modifiers.new('Mirror', 'MIRROR')
_m.use_clip = True
ob_leaf_049.location = (0.4655, 1.864, 6.025)
ob_leaf_049.rotation_euler = (0.1585, 0.169, -9.263)
ob_leaf_049.scale = (0.2342, 0.2342, 0.2342)
ob_leaf_049.lineart.crease_threshold = 0.0
_m = ob_leaf_049.modifiers.new('Mirror', 'MIRROR')
_m.use_clip = True
ob_leaf_048.location = (0.3709, 1.725, 6.056)
ob_leaf_048.rotation_euler = (0.1585, 0.169, -8.435)
ob_leaf_048.scale = (0.2342, 0.2342, 0.2342)
ob_leaf_048.lineart.crease_threshold = 0.0
_m = ob_leaf_048.modifiers.new('Mirror', 'MIRROR')
_m.use_clip = True
ob_leaf_047.location = (0.483, 1.443, 5.939)
ob_leaf_047.rotation_euler = (0.1585, 0.169, -7.525)
ob_leaf_047.scale = (0.2342, 0.2342, 0.2342)
ob_leaf_047.lineart.crease_threshold = 0.0
_m = ob_leaf_047.modifiers.new('Mirror', 'MIRROR')
_m.use_clip = True
ob_leaf_046.location = (0.4316, 1.602, 5.907)
ob_leaf_046.rotation_euler = (0.1585, 0.169, -8.353)
ob_leaf_046.scale = (0.2342, 0.2342, 0.2342)
ob_leaf_046.lineart.crease_threshold = 0.0
_m = ob_leaf_046.modifiers.new('Mirror', 'MIRROR')
_m.use_clip = True

# ---- collection membership
col_collection_1.objects.link(ob_leaf)
col_collection_1.objects.link(ob_cylinder)
col_collection_1.objects.link(ob_leaf_001)
col_collection_1.objects.link(ob_leaf_003)
col_collection_1.objects.link(ob_leaf_002)
col_collection_1.objects.link(ob_leaf_005)
col_collection_1.objects.link(ob_leaf_004)
col_collection_1.objects.link(ob_leaf_009)
col_collection_1.objects.link(ob_leaf_008)
col_collection_1.objects.link(ob_leaf_007)
col_collection_1.objects.link(ob_leaf_006)
col_collection_1.objects.link(ob_leaf_013)
col_collection_1.objects.link(ob_leaf_012)
col_collection_1.objects.link(ob_leaf_011)
col_collection_1.objects.link(ob_leaf_010)
col_collection_1.objects.link(ob_leaf_017)
col_collection_1.objects.link(ob_leaf_016)
col_collection_1.objects.link(ob_leaf_015)
col_collection_1.objects.link(ob_leaf_014)
col_collection_1.objects.link(ob_leaf_021)
col_collection_1.objects.link(ob_leaf_020)
col_collection_1.objects.link(ob_leaf_019)
col_collection_1.objects.link(ob_leaf_018)
col_collection_1.objects.link(ob_leaf_025)
col_collection_1.objects.link(ob_leaf_024)
col_collection_1.objects.link(ob_leaf_023)
col_collection_1.objects.link(ob_leaf_022)
col_collection_1.objects.link(ob_leaf_029)
col_collection_1.objects.link(ob_leaf_028)
col_collection_1.objects.link(ob_leaf_027)
col_collection_1.objects.link(ob_leaf_026)
col_collection_1.objects.link(ob_leaf_033)
col_collection_1.objects.link(ob_leaf_032)
col_collection_1.objects.link(ob_leaf_031)
col_collection_1.objects.link(ob_leaf_030)
col_collection_1.objects.link(ob_leaf_037)
col_collection_1.objects.link(ob_leaf_036)
col_collection_1.objects.link(ob_leaf_035)
col_collection_1.objects.link(ob_leaf_034)
col_collection_1.objects.link(ob_leaf_041)
col_collection_1.objects.link(ob_leaf_040)
col_collection_1.objects.link(ob_leaf_039)
col_collection_1.objects.link(ob_leaf_038)
col_collection_1.objects.link(ob_leaf_045)
col_collection_1.objects.link(ob_leaf_044)
col_collection_1.objects.link(ob_leaf_043)
col_collection_1.objects.link(ob_leaf_042)
col_collection_1.objects.link(ob_leaf_049)
col_collection_1.objects.link(ob_leaf_048)
col_collection_1.objects.link(ob_leaf_047)
col_collection_1.objects.link(ob_leaf_046)

# ---- scene / render settings (as saved in the file)
scene.frame_start = 1; scene.frame_end = 250; scene.frame_set(1)
scene.render.engine = 'BLENDER_EEVEE_NEXT'
scene.render.resolution_percentage = 50
scene.render.dither_intensity = 0.0
scene.cycles.use_denoising = False
scene.cycles.samples = 128
scene.cycles.sampling_pattern = 'TABULATED_SOBOL'
scene.cycles.use_adaptive_sampling = False
scene.cycles.use_light_tree = False
scene.cycles.blur_glossy = 0.0
scene.cycles.sample_clamp_indirect = 0.0
scene.view_settings.view_transform = 'Standard'
bpy.context.view_layer.update()

# ---- added for rendering (the .blend has no active camera and no usable light): camera, sun
cam_auto = bpy.data.cameras.new('AutoCamera')
cam_auto.lens = 50.0
cam_auto.sensor_width = 36.0
cam_auto.clip_end = 1000.0
ob_auto_camera = bpy.data.objects.new('AutoCamera', cam_auto)
scene.collection.objects.link(ob_auto_camera)
ob_auto_camera.location = (9.3249, -11.1442, 10.8496)
ob_auto_camera.rotation_euler = (1.09748, -7.21219e-08, 0.694738)
scene.camera = ob_auto_camera
light_auto_sun = bpy.data.lights.new('AutoSun', 'SUN')
light_auto_sun.energy = 3.0
light_auto_sun.angle = 0.0523599
ob_auto_sun = bpy.data.objects.new('AutoSun', light_auto_sun)
scene.collection.objects.link(ob_auto_sun)
ob_auto_sun.rotation_euler = (0.872665, 0.174533, 0.523599)
bpy.context.view_layer.update()
